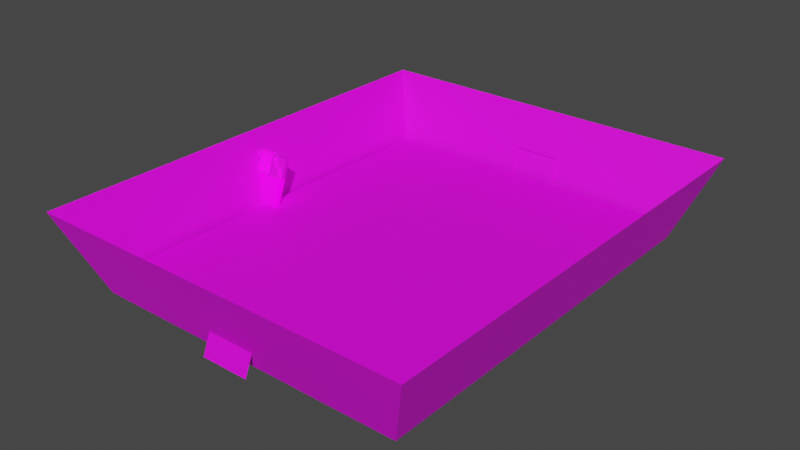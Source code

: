 # Source: Room_0.blend  (saved by Blender 3.4.6; exported with 4.5.12 LTS)
import bpy
from mathutils import Matrix  # noqa: F401  (used for matrix-valued properties, if any)

bpy.ops.wm.read_factory_settings(use_empty=True)
scene = bpy.context.scene
scene.name = 'Scene'

# ---- collections
col_collection = bpy.data.collections.new('Collection'); scene.collection.children.link(col_collection)

# ---- images (referenced by path relative to the original .blend; pixels are not part of the script)
import os
ASSET_DIR = os.environ.get("B2B_ASSET_DIR", "")  # directory of the original .blend (textures are referenced by path, not embedded)
HERE = os.path.dirname(os.path.abspath(__file__))  # packed textures are extracted next to this script under _unpacked/

def load_image(name, relpath, width, height, colorspace="sRGB"):
    """Load a texture the original file referenced (path relative to the .blend, or extracted next to this script)."""
    p = next((c for c in (os.path.join(HERE, relpath), os.path.join(ASSET_DIR, relpath)) if relpath and os.path.exists(c)), "")
    if p:
        img = bpy.data.images.load(p, check_existing=True)
        img.name = name
    else:  # same state as the original file: an image datablock whose file is absent (Cycles renders it pink)
        img = bpy.data.images.new(name, width, height)
        img.source = "FILE"
        img.filepath = "//" + (relpath or name)
    img.colorspace_settings.name = colorspace
    return img
img_room_texture_0_png = load_image('Room_Texture_0.png', 'Room_Texture_0.png', 1024, 1024, 'sRGB')
img_door_0_png = load_image('Door_0.png', 'Door_0.png', 1024, 1024, 'sRGB')
img_door_1_png = load_image('Door_1.png', 'Door_1.png', 1024, 1024, 'sRGB')
img_door_2_png = load_image('Door_2.png', 'Door_2.png', 1024, 1024, 'sRGB')
img_door_2_emission_png = load_image('Door_2_Emission.png', 'Door_2_Emission.png', 1024, 1024, 'sRGB')

# ---- materials (node trees are filled in below, after node groups)
mat_material = bpy.data.materials.new('Material')
mat_material.use_transparent_shadow = False
mat_material_003 = bpy.data.materials.new('Material.003')
mat_material_003.use_transparent_shadow = False
mat_material_002 = bpy.data.materials.new('Material.002')
mat_material_002.use_transparent_shadow = False
mat_door_2 = bpy.data.materials.new('Door_2')
mat_door_2.use_transparent_shadow = False

# ---- material node trees
mat_material.use_nodes = True; mat_material.node_tree.nodes.clear()
_N = mat_material.node_tree.nodes; _L = mat_material.node_tree.links
n0 = _N.new('ShaderNodeBsdfPrincipled'); n0.name = 'Principled BSDF'; n0.location = (10, 300)
n0.distribution = 'GGX'
n0.subsurface_method = 'RANDOM_WALK_SKIN'
n0.inputs[3].default_value = 1.45
n0.inputs[27].default_value = (0.0, 0.0, 0.0, 1.0)
n0.inputs[28].default_value = 1.0
n1 = _N.new('ShaderNodeOutputMaterial'); n1.name = 'Material Output'; n1.location = (300, 300)
n2 = _N.new('ShaderNodeTexImage'); n2.name = 'Image Texture'; n2.location = (-342, 172)
n2.image = img_room_texture_0_png
_L.new(n0.outputs[0], n1.inputs[0])
_L.new(n2.outputs[0], n0.inputs[0])
n1.is_active_output = True
mat_material_003.use_nodes = True; mat_material_003.node_tree.nodes.clear()
_N = mat_material_003.node_tree.nodes; _L = mat_material_003.node_tree.links
n0 = _N.new('ShaderNodeBsdfPrincipled'); n0.name = 'Principled BSDF'; n0.location = (10, 300)
n0.distribution = 'GGX'
n0.subsurface_method = 'RANDOM_WALK_SKIN'
n0.inputs[3].default_value = 1.45
n0.inputs[27].default_value = (0.0, 0.0, 0.0, 1.0)
n0.inputs[28].default_value = 1.0
n1 = _N.new('ShaderNodeOutputMaterial'); n1.name = 'Material Output'; n1.location = (300, 300)
n2 = _N.new('ShaderNodeTexImage'); n2.name = 'Image Texture'; n2.location = (-368, 69)
n2.image = img_door_0_png
_L.new(n0.outputs[0], n1.inputs[0])
_L.new(n2.outputs[0], n0.inputs[0])
n1.is_active_output = True
mat_material_002.use_nodes = True; mat_material_002.node_tree.nodes.clear()
_N = mat_material_002.node_tree.nodes; _L = mat_material_002.node_tree.links
n0 = _N.new('ShaderNodeBsdfPrincipled'); n0.name = 'Principled BSDF'; n0.location = (10, 300)
n0.distribution = 'GGX'
n0.subsurface_method = 'RANDOM_WALK_SKIN'
n0.inputs[3].default_value = 1.45
n0.inputs[27].default_value = (0.0, 0.0, 0.0, 1.0)
n0.inputs[28].default_value = 1.0
n1 = _N.new('ShaderNodeOutputMaterial'); n1.name = 'Material Output'; n1.location = (300, 300)
n2 = _N.new('ShaderNodeTexImage'); n2.name = 'Image Texture'; n2.location = (-413, 118)
n2.image = img_door_1_png
n2.interpolation = 'Closest'
_L.new(n0.outputs[0], n1.inputs[0])
_L.new(n2.outputs[0], n0.inputs[0])
n1.is_active_output = True
mat_door_2.use_nodes = True; mat_door_2.node_tree.nodes.clear()
_N = mat_door_2.node_tree.nodes; _L = mat_door_2.node_tree.links
n0 = _N.new('ShaderNodeBsdfPrincipled'); n0.name = 'Principled BSDF'; n0.location = (10, 300)
n0.distribution = 'GGX'
n0.subsurface_method = 'RANDOM_WALK_SKIN'
n0.inputs[3].default_value = 1.45
n0.inputs[28].default_value = 1.0
n1 = _N.new('ShaderNodeOutputMaterial'); n1.name = 'Material Output'; n1.location = (300, 300)
n2 = _N.new('ShaderNodeTexImage'); n2.name = 'Image Texture'; n2.location = (-399, 229)
n2.image = img_door_2_png
n2.interpolation = 'Closest'
n3 = _N.new('ShaderNodeTexImage'); n3.name = 'Image Texture.001'; n3.location = (-463, -124)
n3.image = img_door_2_emission_png
n3.interpolation = 'Closest'
_L.new(n0.outputs[0], n1.inputs[0])
_L.new(n2.outputs[0], n0.inputs[0])
_L.new(n3.outputs[0], n0.inputs[27])
n1.is_active_output = True

# ---- world
world_world = bpy.data.worlds.new('World'); scene.world = world_world
world_world.use_nodes = True; world_world.node_tree.nodes.clear()
_N = world_world.node_tree.nodes; _L = world_world.node_tree.links
n0 = _N.new('ShaderNodeOutputWorld'); n0.name = 'World Output'; n0.location = (300, 300)
n1 = _N.new('ShaderNodeBackground'); n1.name = 'Background'; n1.location = (10, 300)
n1.inputs[0].default_value = (0.05088, 0.05088, 0.05088, 1.0)
_L.new(n1.outputs[0], n0.inputs[0])
n0.is_active_output = True
world_world.color = (0.05088, 0.05088, 0.05088)
world_world.use_sun_shadow = False
world_world.sun_shadow_jitter_overblur = 0.0

# ---- meshes
me_plane_004 = bpy.data.meshes.new('Plane.004')
me_plane_004.from_pydata([(-10.0, -12.5, 0.0), (10.0, -12.5, 0.0), (-10.0, 12.5, 0.0), (10.0, 12.5, 0.0), (-12.0, -14.5, 5.0), (12.0, -14.5, 5.0), (-12.0, 14.5, 5.0), (12.0, 14.5, 5.0), (-11.0, -13.5, 2.5), (-11.0, 13.5, 2.5), (11.0, 13.5, 2.5), (11.0, -13.5, 2.5), (1.5, -12.5, 0.0), (1.5, 12.5, 0.0), (1.5, -14.5, 5.0), (1.5, 14.5, 5.0), (1.5, -13.5, 2.5), (1.5, 13.5, 2.5), (-1.5, 12.5, 0.0), (-1.5, -14.5, 5.0), (-1.5, 13.5, 2.5), (-1.5, -12.5, 0.0), (-1.5, 14.5, 5.0), (-1.5, -13.5, 2.5), (-10.0, 1.5, 0.0), (10.0, 1.5, 0.0), (-12.0, 1.5, 5.0), (12.0, 1.5, 5.0), (11.0, 1.5, 2.5), (-11.0, 1.5, 2.5), (-10.0, -1.5, 0.0), (12.0, -1.5, 5.0), (-11.0, -1.5, 2.5), (10.0, -1.5, 0.0), (-12.0, -1.5, 5.0), (11.0, -1.5, 2.5)], [], [(25, 3, 13), (19, 23, 8, 4), (29, 24, 2, 9), (17, 13, 3, 10), (35, 33, 1, 11), (23, 21, 0, 8), (31, 35, 11, 5), (15, 17, 10, 7), (26, 29, 9, 6), (22, 20, 17, 15), (11, 1, 12, 16), (5, 11, 16, 14), (24, 25, 13, 18), (24, 18, 2), (9, 2, 18, 20), (6, 9, 20, 22), (14, 16, 23, 19), (30, 33, 25, 24), (34, 32, 29, 26), (7, 10, 28, 27), (10, 3, 25, 28), (12, 1, 33), (8, 0, 30, 32), (4, 8, 32, 34), (21, 12, 33, 30), (0, 21, 30), (27, 28, 35, 31), (25, 33, 35, 28), (13, 17, 20, 18), (24, 29, 32, 30), (12, 21, 23, 16)])
_uv = me_plane_004.uv_layers.new(name='UVMap')
_uv.uv.foreach_set('vector', [0.3986, 0.3344, 0.7124, 0.3344, 0.7124, 0.6168, 0.8573, 0.7111, 0.9169, 0.7111, 0.9169, 1.0, 0.8573, 1.0, 0.3941, 0.07872, 0.3941, 0.0, 0.7135, 0.0, 0.7135, 0.07872, 0.8004, 0.7085, 0.8567, 0.7085, 0.8567, 1.0, 0.8004, 1.0, 0.3924, 0.2401, 0.3924, 0.1672, 0.7135, 0.1672, 0.7135, 0.2401, 0.9169, 0.7111, 1.0, 0.7111, 1.0, 1.0, 0.9169, 1.0, 0.3924, 0.3331, 0.3924, 0.2401, 0.7135, 0.2401, 0.7135, 0.3331, 0.714, 0.7085, 0.8004, 0.7085, 0.8004, 1.0, 0.714, 1.0, 0.3941, 0.1666, 0.3941, 0.07872, 0.7135, 0.07872, 0.7135, 0.1666, 0.714, 0.6252, 0.8004, 0.6252, 0.8004, 0.7085, 0.714, 0.7085, 0.9169, 0.3338, 1.0, 0.3338, 1.0, 0.6285, 0.9169, 0.6285, 0.8573, 0.3338, 0.9169, 0.3338, 0.9169, 0.6285, 0.8573, 0.6285, 0.3986, 1.0, 0.3986, 0.3344, 0.7124, 0.6168, 0.7124, 0.7176, 0.3986, 1.0, 0.7124, 0.7176, 0.7124, 1.0, 0.8004, 0.3338, 0.8567, 0.3338, 0.8567, 0.6252, 0.8004, 0.6252, 0.714, 0.3338, 0.8004, 0.3338, 0.8004, 0.6252, 0.714, 0.6252, 0.8573, 0.6285, 0.9169, 0.6285, 0.9169, 0.7111, 0.8573, 0.7111, 0.3144, 1.0, 0.3144, 0.3344, 0.3986, 0.3344, 0.3986, 1.0, 0.32, 0.1666, 0.32, 0.07872, 0.3941, 0.07872, 0.3941, 0.1666, 0.0, 0.3331, 0.0, 0.2401, 0.3194, 0.2401, 0.3194, 0.3331, 0.0, 0.2401, 0.0, 0.1672, 0.3194, 0.1672, 0.3194, 0.2401, 0.0, 0.6168, 0.0, 0.3344, 0.3144, 0.3344, 0.0, 0.07872, 0.0, 0.0, 0.32, 0.0, 0.32, 0.07872, 0.0, 0.1666, 0.0, 0.07872, 0.32, 0.07872, 0.32, 0.1666, 0.0, 0.7176, 0.0, 0.6168, 0.3144, 0.3344, 0.3144, 1.0, 0.0, 1.0, 0.0, 0.7176, 0.3144, 1.0, 0.3194, 0.3331, 0.3194, 0.2401, 0.3924, 0.2401, 0.3924, 0.3331, 0.3194, 0.1672, 0.3924, 0.1672, 0.3924, 0.2401, 0.3194, 0.2401, 0.8567, 0.7085, 0.8004, 0.7085, 0.8004, 0.6252, 0.8567, 0.6252, 0.32, 0.0006506, 0.32, 0.07938, 0.3941, 0.07938, 0.3941, 0.0, 1.0, 0.6285, 1.0, 0.7111, 0.9169, 0.7111, 0.9169, 0.6285])
me_plane_004.materials.append(mat_material)
me_plane_004.update()
me_plane_005 = bpy.data.meshes.new('Plane.005')
me_plane_005.from_pydata([(1.5, -0.4996, -1.249), (1.5, 0.5004, 1.251), (-1.5, -0.4996, -1.249), (-1.5, 0.5004, 1.251), (-1.625, -0.4299, -1.411), (-1.625, -0.662, -1.319), (-1.625, -0.3371, -1.179), (-1.625, -0.5692, -1.086), (-1.375, -0.4299, -1.411), (-1.375, -0.662, -1.319), (-1.375, -0.3371, -1.179), (-1.375, -0.5692, -1.086), (1.375, -0.4299, -1.411), (1.375, -0.662, -1.319), (1.375, -0.3371, -1.179), (1.375, -0.5692, -1.086), (1.625, -0.4299, -1.411), (1.625, -0.662, -1.319), (1.625, -0.3371, -1.179), (1.625, -0.5692, -1.086), (-1.625, 0.337, 1.179), (-1.625, 0.5691, 1.086), (-1.375, 0.5691, 1.086), (-1.375, 0.337, 1.179), (1.375, 0.337, 1.179), (1.375, 0.5691, 1.086), (1.625, 0.5691, 1.086), (1.625, 0.337, 1.179), (-1.625, 0.4298, 1.411), (-1.625, 0.6619, 1.318), (-1.375, 0.6619, 1.318), (-1.375, 0.4298, 1.411), (1.375, 0.4298, 1.411), (1.375, 0.6619, 1.318), (1.625, 0.6619, 1.318), (1.625, 0.4298, 1.411)], [], [(3, 2, 0, 1), (4, 5, 7, 6), (18, 14, 25, 26), (10, 11, 9, 8), (8, 9, 5, 4), (6, 10, 8, 4), (11, 7, 5, 9), (12, 13, 15, 14), (19, 18, 26, 27), (18, 19, 17, 16), (16, 17, 13, 12), (14, 18, 16, 12), (19, 15, 13, 17), (27, 26, 34, 35), (21, 20, 28, 29), (7, 11, 23, 20), (6, 7, 20, 21), (15, 19, 27, 24), (11, 10, 22, 23), (14, 15, 24, 25), (10, 6, 21, 22), (29, 28, 31, 30), (33, 32, 35, 34), (26, 25, 33, 34), (25, 24, 23, 22), (22, 21, 29, 30), (24, 27, 35, 32), (32, 33, 30, 31), (20, 23, 31, 28), (24, 32, 31, 23), (25, 22, 30, 33)])
_uv = me_plane_005.uv_layers.new(name='UVMap')
_uv.uv.foreach_set('vector', [0.25, 0.2357, 0.25, 0.2357, 0.25, 0.2357, 0.25, 0.2357, 0.75, 0.7357, 0.75, 0.7357, 0.75, 0.7357, 0.75, 0.7357, 0.75, 0.7357, 0.75, 0.7357, 0.75, 0.7357, 0.75, 0.7357, 0.75, 0.7357, 0.75, 0.7357, 0.75, 0.7357, 0.75, 0.7357, 0.75, 0.7357, 0.75, 0.7357, 0.75, 0.7357, 0.75, 0.7357, 0.75, 0.7357, 0.75, 0.7357, 0.75, 0.7357, 0.75, 0.7357, 0.75, 0.7357, 0.75, 0.7357, 0.75, 0.7357, 0.75, 0.7357, 0.75, 0.7357, 0.75, 0.7357, 0.75, 0.7357, 0.75, 0.7357, 0.75, 0.7357, 0.75, 0.7357, 0.75, 0.7357, 0.75, 0.7357, 0.75, 0.7357, 0.75, 0.7357, 0.75, 0.7357, 0.75, 0.7357, 0.75, 0.7357, 0.75, 0.7357, 0.75, 0.7357, 0.75, 0.7357, 0.75, 0.7357, 0.75, 0.7357, 0.75, 0.7357, 0.75, 0.7357, 0.75, 0.7357, 0.75, 0.7357, 0.75, 0.7357, 0.75, 0.7357, 0.75, 0.7357, 0.75, 0.7357, 0.75, 0.7357, 0.75, 0.7357, 0.75, 0.7357, 0.75, 0.7357, 0.75, 0.7357, 0.75, 0.7357, 0.75, 0.7357, 0.75, 0.7357, 0.75, 0.7357, 0.75, 0.7357, 0.75, 0.7357, 0.75, 0.7357, 0.75, 0.7357, 0.75, 0.7357, 0.75, 0.7357, 0.75, 0.7357, 0.75, 0.7357, 0.75, 0.7357, 0.75, 0.7357, 0.75, 0.7357, 0.75, 0.7357, 0.75, 0.7357, 0.75, 0.7357, 0.75, 0.7357, 0.75, 0.7357, 0.75, 0.7357, 0.75, 0.7357, 0.75, 0.7357, 0.75, 0.7357, 0.75, 0.7357, 0.75, 0.7357, 0.75, 0.7357, 0.75, 0.7357, 0.75, 0.7357, 0.75, 0.7357, 0.75, 0.7357, 0.75, 0.7357, 0.75, 0.7357, 0.75, 0.7357, 0.75, 0.7357, 0.75, 0.7357, 0.75, 0.7357, 0.75, 0.7357, 0.75, 0.7357, 0.75, 0.7357, 0.75, 0.7357, 0.75, 0.7357, 0.75, 0.7357, 0.75, 0.7357, 0.75, 0.7357, 0.75, 0.7357, 0.75, 0.7357, 0.75, 0.7357, 0.75, 0.7357, 0.75, 0.7357, 0.75, 0.7357, 0.75, 0.7357, 0.75, 0.7357, 0.75, 0.7357, 0.75, 0.7357, 0.75, 0.7357, 0.75, 0.7357, 0.75, 0.7357, 0.75, 0.7357, 0.75, 0.7357, 0.75, 0.7357, 0.75, 0.7357, 0.75, 0.7357, 0.75, 0.7357, 0.75, 0.7357])
me_plane_005.materials.append(mat_material_003)
me_plane_005.update()
me_plane_007 = bpy.data.meshes.new('Plane.007')
me_plane_007.from_pydata([(-0.4627, -1.5, -1.2), (0.5373, -1.5, 1.3), (-0.4627, 1.5, -1.2), (0.5373, 1.5, 1.3), (-0.3931, 1.625, -1.363), (-0.6252, 1.625, -1.27), (-0.3003, 1.625, -1.131), (-0.5324, 1.625, -1.038), (-0.3931, 1.375, -1.363), (-0.6252, 1.375, -1.27), (-0.3003, 1.375, -1.131), (-0.5324, 1.375, -1.038), (-0.3931, -1.375, -1.363), (-0.6252, -1.375, -1.27), (-0.3003, -1.375, -1.131), (-0.5324, -1.375, -1.038), (-0.3931, -1.625, -1.363), (-0.6252, -1.625, -1.27), (-0.3003, -1.625, -1.131), (-0.5324, -1.625, -1.038), (0.3738, 1.625, 1.228), (0.6059, 1.625, 1.135), (0.6059, 1.375, 1.135), (0.3738, 1.375, 1.228), (0.3738, -1.375, 1.228), (0.6059, -1.375, 1.135), (0.6059, -1.625, 1.135), (0.3738, -1.625, 1.228), (0.4666, 1.625, 1.46), (0.6988, 1.625, 1.367), (0.6988, 1.375, 1.367), (0.4666, 1.375, 1.46), (0.4666, -1.375, 1.46), (0.6988, -1.375, 1.367), (0.6988, -1.625, 1.367), (0.4666, -1.625, 1.46), (0.5038, 1.625, 1.553), (0.7359, 1.625, 1.46), (0.7359, 1.375, 1.46), (0.5038, 1.5, 1.553), (0.5038, -1.5, 1.553), (0.7359, -1.375, 1.46), (0.7359, -1.625, 1.46), (0.5038, -1.625, 1.553), (-0.5626, 1.625, -1.295), (-0.4698, 1.625, -1.063), (-0.4698, 1.375, -1.063), (-0.5626, 1.375, -1.295), (-0.5626, -1.375, -1.295), (-0.4698, -1.375, -1.063), (-0.4698, -1.625, -1.063), (-0.5626, -1.625, -1.295), (0.4364, 1.625, 1.203), (0.4364, 1.375, 1.203), (0.4364, -1.375, 1.203), (0.4364, -1.625, 1.203), (0.5292, 1.625, 1.435), (0.5292, -1.625, 1.435), (0.5664, 1.625, 1.528), (0.5664, 1.5, 1.528), (0.5664, -1.5, 1.528), (0.5664, -1.625, 1.528), (0.9378, 1.625, 2.456), (1.107, 1.625, 2.388), (1.107, 1.375, 2.388), (0.9186, 1.625, 2.603), (0.9186, 1.5, 2.603), (0.9812, 1.5, 2.578), (0.9812, -1.5, 2.578), (1.107, -1.375, 2.388), (1.107, -1.625, 2.388), (0.9186, -1.5, 2.603), (0.9186, -1.625, 2.603), (0.9378, -1.625, 2.456), (1.031, 1.625, 2.688), (1.2, 1.625, 2.62), (1.2, 1.375, 2.62), (0.968, 1.625, 2.713), (0.968, 1.375, 2.713), (1.031, 1.375, 2.688), (1.031, -1.375, 2.688), (1.2, -1.375, 2.62), (1.2, -1.625, 2.62), (0.968, -1.375, 2.713), (0.968, -1.625, 2.713), (1.031, -1.625, 2.688), (0.6988, -0.7087, 1.367), (0.3738, -0.7087, 1.228), (0.7359, -0.7087, 1.46), (0.5664, -0.5837, 1.528), (0.4364, -0.7087, 1.203), (1.107, -0.7087, 2.388), (0.9812, -0.5837, 2.578), (1.2, -0.7087, 2.62), (1.031, -0.7087, 2.688), (0.968, -0.7087, 2.713), (0.9186, -0.5837, 2.603), (0.5038, -0.5837, 1.553), (0.6059, -0.7087, 1.135), (0.4666, -0.7087, 1.46), (0.4666, 0.7087, 1.46), (0.6059, 0.7087, 1.135), (0.5038, 0.5837, 1.553), (0.9186, 0.5837, 2.603), (0.968, 0.7087, 2.713), (1.031, 0.7087, 2.688), (1.2, 0.7087, 2.62), (0.9812, 0.5837, 2.578), (1.107, 0.7087, 2.388), (0.4364, 0.7087, 1.203), (0.5664, 0.5837, 1.528), (0.7359, 0.7087, 1.46), (0.3738, 0.7087, 1.228), (0.6988, 0.7087, 1.367), (0.9186, 0.4583, 2.603), (0.9186, -0.4583, 2.603), (0.968, 0.4583, 2.713), (0.968, -0.4583, 2.713), (1.031, 0.4583, 2.688), (1.031, -0.4583, 2.688), (1.2, 0.4583, 2.62), (1.2, -0.4583, 2.62), (0.9378, 0.4583, 2.456), (0.9378, -0.4583, 2.456), (1.107, 0.4583, 2.388), (1.107, -0.4583, 2.388), (0.4364, 0.4583, 1.203), (0.4364, -0.4583, 1.203), (0.5664, 0.4583, 1.528), (0.5664, -0.4583, 1.528), (0.7359, 0.4583, 1.46), (0.7359, -0.4583, 1.46), (0.5038, -0.4583, 1.553), (0.5038, 0.4583, 1.553), (0.3738, 0.4583, 1.228), (0.3738, -0.4583, 1.228), (0.6059, -0.4583, 1.135), (0.6059, 0.4583, 1.135), (0.6988, 0.4583, 1.367), (0.6988, -0.4583, 1.367), (0.4666, -0.4583, 1.46), (0.4666, 0.4583, 1.46), (0.8629, -1.106, 2.384), (0.7908, -1.106, 2.199), (0.7205, -1.287, 2.02), (0.6531, -1.106, 1.847), (0.6134, -1.106, 1.746), (0.6134, -1.024, 1.746), (0.6531, -1.024, 1.847), (0.6786, -0.8362, 1.912), (0.7227, -0.8362, 2.025), (0.6859, -1.024, 1.931), (0.7646, -1.024, 2.132), (0.8283, -0.8372, 2.295), (0.895, -1.024, 2.466), (0.9081, -1.024, 2.499), (0.9081, -1.106, 2.499), (0.895, -1.106, 2.466), (0.8735, -1.255, 2.411), (0.8341, -1.255, 2.31), (0.8629, -1.024, 2.384), (0.8006, -1.024, 2.224), (0.833, -0.9352, 2.307), (0.7176, -1.191, 2.012), (0.7518, -1.106, 2.1), (0.6862, -1.106, 1.932), (0.8115, 0.8697, 2.328), (0.7773, 0.8697, 2.241), (0.7904, 0.9427, 2.274), (0.688, 1.045, 2.013), (0.6946, 0.8597, 2.029), (0.6633, 0.8597, 1.949), (0.6564, 1.075, 1.932), (0.5871, 1.144, 1.755), (0.5871, 1.191, 1.755), (0.6633, 1.114, 1.949), (0.735, 1.222, 2.133), (0.8221, 0.9567, 2.355), (0.8822, 0.8977, 2.509), (0.8822, 0.8517, 2.509), (0.8185, 0.9147, 2.346), (0.7369, 1.131, 2.137), (0.6961, 1.082, 2.033), (0.793, 0.9857, 2.281), (0.9978, 0.8697, 2.255), (0.8115, 0.8697, 2.328), (0.9636, 0.8697, 2.168), (0.7773, 0.8697, 2.241), (0.9767, 0.9427, 2.201), (0.7904, 0.9427, 2.274), (0.8743, 1.045, 1.94), (0.688, 1.045, 2.013), (0.8809, 0.8597, 1.956), (0.6946, 0.8597, 2.029), (0.8495, 0.8597, 1.876), (0.6633, 0.8597, 1.949), (0.8426, 1.075, 1.859), (0.6564, 1.075, 1.932), (0.7734, 1.144, 1.682), (0.5871, 1.144, 1.755), (0.7734, 1.191, 1.682), (0.5871, 1.191, 1.755), (0.8495, 1.114, 1.876), (0.6633, 1.114, 1.949), (0.9213, 1.222, 2.06), (0.735, 1.222, 2.133), (1.008, 0.9567, 2.282), (0.8221, 0.9567, 2.355), (1.068, 0.8977, 2.436), (0.8822, 0.8977, 2.509), (1.068, 0.8517, 2.436), (0.8822, 0.8517, 2.509), (1.005, 0.9147, 2.273), (0.8185, 0.9147, 2.346), (0.9231, 1.131, 2.065), (0.7369, 1.131, 2.137), (0.8823, 1.082, 1.96), (0.6961, 1.082, 2.033), (0.9792, 0.9857, 2.208), (0.793, 0.9857, 2.281), (1.049, -1.106, 2.311), (0.8629, -1.106, 2.384), (0.977, -1.106, 2.126), (0.7908, -1.106, 2.199), (0.9067, -1.287, 1.947), (0.7205, -1.287, 2.02), (0.8393, -1.106, 1.774), (0.6531, -1.106, 1.847), (0.7996, -1.106, 1.673), (0.6134, -1.106, 1.746), (0.7996, -1.024, 1.673), (0.6134, -1.024, 1.746), (0.8393, -1.024, 1.774), (0.6531, -1.024, 1.847), (0.8648, -0.8362, 1.84), (0.6786, -0.8362, 1.912), (0.9089, -0.8362, 1.952), (0.7227, -0.8362, 2.025), (0.8721, -1.024, 1.858), (0.6859, -1.024, 1.931), (0.9508, -1.024, 2.059), (0.7646, -1.024, 2.132), (1.015, -0.8372, 2.222), (0.8283, -0.8372, 2.295), (1.081, -1.024, 2.393), (0.895, -1.024, 2.466), (1.094, -1.024, 2.426), (0.9081, -1.024, 2.499), (1.094, -1.106, 2.426), (0.9081, -1.106, 2.499), (1.081, -1.106, 2.393), (0.895, -1.106, 2.466), (1.06, -1.255, 2.338), (0.8735, -1.255, 2.411), (1.02, -1.255, 2.237), (0.8341, -1.255, 2.31), (1.049, -1.024, 2.311), (0.8629, -1.024, 2.384), (0.9869, -1.024, 2.152), (0.8006, -1.024, 2.224), (1.019, -0.9352, 2.234), (0.833, -0.9352, 2.307), (0.9038, -1.191, 1.939), (0.7176, -1.191, 2.012), (0.9381, -1.106, 2.027), (0.7518, -1.106, 2.1), (0.8725, -1.106, 1.859), (0.6862, -1.106, 1.932)], [], [(3, 2, 0, 1), (44, 5, 7, 45), (18, 14, 25, 26), (46, 11, 9, 47), (47, 9, 5, 44), (6, 10, 8, 4), (11, 7, 5, 9), (48, 13, 15, 49), (50, 18, 26, 55), (50, 19, 17, 51), (51, 17, 13, 48), (14, 18, 16, 12), (19, 15, 13, 17), (55, 26, 34, 57), (52, 20, 28, 56), (7, 11, 23, 20), (45, 7, 20, 52), (15, 19, 27, 24), (46, 10, 22, 53), (49, 15, 24, 54), (10, 6, 21, 22), (32, 35, 43, 40), (113, 30, 38, 111), (26, 25, 33, 34), (109, 112, 23, 53), (22, 21, 29, 30), (24, 27, 35, 32), (30, 29, 37, 38), (20, 23, 31, 28), (112, 100, 31, 23), (101, 22, 30, 113), (61, 42, 70, 73), (37, 58, 62, 63), (58, 36, 65, 62), (28, 31, 39, 36), (56, 28, 36, 58), (57, 34, 42, 61), (99, 32, 40, 97), (34, 33, 41, 42), (35, 57, 61, 43), (29, 56, 58, 37), (102, 110, 59, 39), (40, 43, 72, 71), (43, 61, 73, 72), (101, 109, 53, 22), (14, 49, 54, 25), (11, 46, 53, 23), (6, 45, 52, 21), (21, 52, 56, 29), (27, 55, 57, 35), (16, 51, 48, 12), (18, 50, 51, 16), (19, 50, 55, 27), (12, 48, 49, 14), (8, 47, 44, 4), (10, 46, 47, 8), (4, 44, 45, 6), (71, 72, 84, 83), (62, 65, 77, 74), (65, 66, 78, 77), (72, 73, 85, 84), (70, 69, 81, 82), (39, 59, 67, 66), (38, 37, 63, 64), (60, 40, 71, 68), (42, 41, 69, 70), (89, 60, 68, 92), (36, 39, 66, 65), (74, 77, 78, 79), (80, 83, 84, 85), (105, 106, 76, 79), (81, 80, 85, 82), (75, 74, 79, 76), (95, 83, 80, 94), (103, 104, 78, 66), (63, 62, 74, 75), (73, 70, 82, 85), (107, 103, 66, 67), (64, 63, 75, 76), (108, 64, 76, 106), (140, 99, 97, 132), (96, 97, 89, 92), (117, 95, 94, 119), (33, 86, 88, 41), (54, 24, 87, 90), (24, 32, 99, 87), (25, 98, 86, 33), (40, 60, 89, 97), (25, 54, 90, 98), (80, 81, 93, 94), (71, 83, 95, 96), (68, 71, 96, 92), (69, 91, 93, 81), (138, 113, 111, 130), (126, 134, 112, 109), (134, 141, 100, 112), (137, 101, 113, 138), (123, 129, 132, 115), (137, 126, 109, 101), (118, 120, 106, 105), (114, 116, 104, 103), (96, 115, 132, 97), (124, 108, 106, 120), (31, 100, 102, 39), (59, 110, 107, 67), (78, 104, 105, 79), (139, 138, 130, 131), (86, 139, 131, 88), (127, 135, 134, 126), (90, 87, 135, 127), (135, 140, 141, 134), (87, 99, 140, 135), (136, 137, 138, 139), (98, 136, 139, 86), (141, 140, 132, 133), (100, 141, 133, 102), (132, 129, 128, 133), (102, 103, 107, 110), (136, 127, 126, 137), (98, 90, 127, 136), (114, 133, 128, 122), (94, 93, 121, 119), (104, 116, 118, 105), (88, 131, 125, 91), (96, 95, 117, 115), (130, 111, 108, 124), (102, 133, 114, 103), (131, 130, 128, 129), (91, 125, 121, 93), (125, 131, 129, 123), (117, 119, 123, 115), (119, 121, 125, 123), (130, 124, 122, 128), (114, 122, 118, 116), (122, 124, 120, 118), (154, 156, 155), (154, 157, 156), (153, 157, 154), (153, 160, 157), (160, 158, 157), (160, 142, 158), (142, 159, 158), (153, 162, 160), (161, 142, 160), (161, 143, 142), (153, 161, 162), (152, 161, 153), (152, 143, 161), (152, 164, 143), (164, 144, 143), (151, 164, 152), (151, 165, 164), (163, 144, 164), (149, 151, 150), (163, 145, 144), (165, 145, 163), (151, 145, 165), (149, 145, 151), (148, 145, 149), (147, 145, 148), (147, 146, 145), (177, 179, 178), (177, 180, 179), (176, 180, 177), (176, 183, 180), (183, 166, 180), (183, 168, 166), (168, 167, 166), (176, 181, 183), (182, 168, 183), (182, 169, 168), (176, 182, 181), (175, 182, 176), (175, 169, 182), (169, 171, 170), (175, 171, 169), (174, 172, 175), (172, 171, 175), (174, 173, 172), (185, 187, 186, 184), (187, 189, 188, 186), (189, 191, 190, 188), (191, 193, 192, 190), (193, 195, 194, 192), (195, 197, 196, 194), (197, 199, 198, 196), (199, 201, 200, 198), (201, 203, 202, 200), (203, 205, 204, 202), (205, 207, 206, 204), (207, 209, 208, 206), (209, 211, 210, 208), (211, 213, 212, 210), (213, 185, 184, 212), (215, 217, 216, 214), (217, 219, 218, 216), (219, 215, 214, 218), (221, 223, 222, 220), (223, 225, 224, 222), (225, 227, 226, 224), (227, 229, 228, 226), (229, 231, 230, 228), (231, 233, 232, 230), (233, 235, 234, 232), (235, 237, 236, 234), (237, 239, 238, 236), (239, 241, 240, 238), (241, 243, 242, 240), (243, 245, 244, 242), (245, 247, 246, 244), (247, 249, 248, 246), (249, 251, 250, 248), (251, 253, 252, 250), (253, 255, 254, 252), (255, 221, 220, 254), (257, 259, 258, 256), (259, 261, 260, 258), (261, 257, 256, 260), (263, 265, 264, 262), (265, 267, 266, 264), (267, 263, 262, 266)])
me_plane_007.polygons.foreach_set('use_smooth', [0, 0, 0, 0, 0, 0, 0, 0, 0, 0, 0, 0, 0, 0, 0, 0, 0, 0, 0, 0, 0, 0, 0, 0, 0, 0, 0, 0, 0, 0, 0, 0, 0, 0, 0, 0, 0, 0, 0, 0, 0, 0, 0, 0, 0, 0, 0, 0, 0, 0, 0, 0, 0, 0, 0, 0, 0, 0, 0, 0, 0, 0, 0, 0, 0, 0, 0, 0, 0, 0, 0, 0, 0, 0, 0, 0, 0, 0, 0, 0, 0, 0, 0, 0, 0, 0, 0, 0, 0, 0, 0, 0, 0, 0, 0, 0, 0, 0, 0, 0, 0, 0, 0, 0, 0, 0, 0, 0, 0, 0, 0, 0, 0, 0, 0, 0, 0, 0, 0, 0, 0, 0, 0, 0, 0, 0, 0, 0, 0, 0, 0, 0, 0, 0, 0, 0, 0, 0, 0, 0, 0, 0, 0, 0, 0, 0, 0, 0, 0, 0, 0, 0, 0, 0, 0, 0, 0, 0, 0, 0, 0, 0, 0, 0, 0, 0, 0, 0, 0, 0, 0, 0, 0, 0, 0, 0, 0, 0, 0, 1, 1, 1, 1, 1, 1, 1, 1, 1, 1, 1, 1, 1, 1, 1, 1, 1, 1, 1, 1, 1, 1, 1, 1, 1, 1, 1, 1, 1, 1, 1, 1, 1, 1, 1, 1, 1, 1, 1, 1, 1, 1])
_uv = me_plane_007.uv_layers.new(name='UVMap')
_uv.uv.foreach_set('vector', [0.125, 0.625, 0.125, 0.625, 0.125, 0.625, 0.125, 0.625, 0.375, 0.375, 0.375, 0.375, 0.375, 0.375, 0.375, 0.375, 0.375, 0.375, 0.375, 0.375, 0.375, 0.375, 0.375, 0.375, 0.375, 0.375, 0.375, 0.375, 0.375, 0.375, 0.375, 0.375, 0.375, 0.375, 0.375, 0.375, 0.375, 0.375, 0.375, 0.375, 0.375, 0.375, 0.375, 0.375, 0.375, 0.375, 0.375, 0.375, 0.375, 0.375, 0.375, 0.375, 0.375, 0.375, 0.375, 0.375, 0.375, 0.375, 0.375, 0.375, 0.375, 0.375, 0.375, 0.375, 0.375, 0.375, 0.375, 0.375, 0.375, 0.375, 0.375, 0.375, 0.375, 0.375, 0.375, 0.375, 0.375, 0.375, 0.375, 0.375, 0.375, 0.375, 0.375, 0.375, 0.375, 0.375, 0.375, 0.375, 0.375, 0.375, 0.375, 0.375, 0.375, 0.375, 0.375, 0.375, 0.375, 0.375, 0.375, 0.375, 0.375, 0.375, 0.375, 0.375, 0.375, 0.375, 0.375, 0.375, 0.375, 0.375, 0.375, 0.375, 0.375, 0.375, 0.375, 0.375, 0.375, 0.375, 0.375, 0.375, 0.375, 0.375, 0.375, 0.375, 0.375, 0.375, 0.375, 0.375, 0.375, 0.375, 0.375, 0.375, 0.375, 0.375, 0.375, 0.375, 0.375, 0.375, 0.375, 0.375, 0.375, 0.375, 0.375, 0.375, 0.375, 0.375, 0.375, 0.375, 0.375, 0.375, 0.375, 0.375, 0.375, 0.375, 0.375, 0.375, 0.375, 0.375, 0.375, 0.375, 0.375, 0.375, 0.375, 0.375, 0.375, 0.375, 0.375, 0.375, 0.375, 0.375, 0.375, 0.375, 0.375, 0.375, 0.375, 0.375, 0.375, 0.375, 0.375, 0.375, 0.375, 0.375, 0.375, 0.375, 0.375, 0.375, 0.375, 0.375, 0.375, 0.375, 0.375, 0.375, 0.375, 0.375, 0.375, 0.375, 0.375, 0.375, 0.375, 0.375, 0.375, 0.375, 0.375, 0.375, 0.375, 0.375, 0.375, 0.375, 0.375, 0.375, 0.375, 0.375, 0.375, 0.375, 0.375, 0.375, 0.375, 0.375, 0.375, 0.375, 0.375, 0.375, 0.375, 0.375, 0.375, 0.375, 0.375, 0.375, 0.375, 0.375, 0.375, 0.375, 0.375, 0.375, 0.375, 0.375, 0.375, 0.375, 0.375, 0.375, 0.375, 0.375, 0.375, 0.375, 0.375, 0.375, 0.375, 0.375, 0.375, 0.375, 0.375, 0.375, 0.375, 0.375, 0.375, 0.375, 0.375, 0.375, 0.375, 0.375, 0.375, 0.375, 0.375, 0.375, 0.375, 0.375, 0.375, 0.375, 0.375, 0.375, 0.375, 0.375, 0.375, 0.375, 0.375, 0.375, 0.375, 0.375, 0.375, 0.375, 0.375, 0.375, 0.375, 0.375, 0.375, 0.375, 0.375, 0.375, 0.375, 0.375, 0.375, 0.375, 0.375, 0.375, 0.375, 0.375, 0.375, 0.375, 0.375, 0.375, 0.375, 0.375, 0.375, 0.375, 0.375, 0.375, 0.375, 0.375, 0.375, 0.375, 0.375, 0.375, 0.375, 0.375, 0.375, 0.375, 0.375, 0.375, 0.375, 0.375, 0.375, 0.375, 0.375, 0.375, 0.375, 0.375, 0.375, 0.375, 0.375, 0.375, 0.375, 0.375, 0.375, 0.375, 0.375, 0.375, 0.375, 0.375, 0.375, 0.375, 0.375, 0.375, 0.375, 0.375, 0.375, 0.375, 0.375, 0.375, 0.375, 0.375, 0.375, 0.375, 0.375, 0.375, 0.375, 0.375, 0.375, 0.375, 0.375, 0.375, 0.375, 0.375, 0.375, 0.375, 0.375, 0.375, 0.375, 0.375, 0.375, 0.375, 0.375, 0.375, 0.375, 0.375, 0.375, 0.375, 0.375, 0.375, 0.375, 0.375, 0.375, 0.375, 0.375, 0.375, 0.375, 0.375, 0.375, 0.375, 0.375, 0.375, 0.375, 0.375, 0.375, 0.375, 0.375, 0.375, 0.375, 0.375, 0.375, 0.375, 0.375, 0.375, 0.375, 0.375, 0.375, 0.375, 0.375, 0.375, 0.375, 0.375, 0.375, 0.375, 0.375, 0.375, 0.375, 0.375, 0.375, 0.375, 0.375, 0.375, 0.375, 0.375, 0.375, 0.375, 0.375, 0.375, 0.375, 0.375, 0.375, 0.375, 0.375, 0.375, 0.375, 0.375, 0.375, 0.375, 0.375, 0.375, 0.375, 0.375, 0.375, 0.375, 0.375, 0.375, 0.375, 0.375, 0.375, 0.375, 0.375, 0.375, 0.375, 0.375, 0.375, 0.375, 0.375, 0.375, 0.375, 0.375, 0.375, 0.375, 0.375, 0.375, 0.375, 0.375, 0.375, 0.375, 0.375, 0.375, 0.375, 0.375, 0.375, 0.375, 0.375, 0.375, 0.375, 0.375, 0.375, 0.375, 0.375, 0.375, 0.375, 0.375, 0.375, 0.375, 0.375, 0.375, 0.375, 0.375, 0.375, 0.375, 0.375, 0.375, 0.375, 0.375, 0.375, 0.375, 0.375, 0.375, 0.375, 0.375, 0.375, 0.375, 0.375, 0.375, 0.375, 0.375, 0.375, 0.375, 0.375, 0.375, 0.375, 0.375, 0.375, 0.375, 0.375, 0.375, 0.375, 0.375, 0.375, 0.375, 0.375, 0.375, 0.375, 0.375, 0.375, 0.375, 0.375, 0.375, 0.125, 0.375, 0.125, 0.375, 0.125, 0.375, 0.125, 0.375, 0.375, 0.375, 0.375, 0.375, 0.375, 0.375, 0.375, 0.375, 0.375, 0.375, 0.375, 0.375, 0.375, 0.375, 0.375, 0.375, 0.375, 0.375, 0.375, 0.375, 0.375, 0.375, 0.375, 0.375, 0.375, 0.375, 0.375, 0.375, 0.375, 0.375, 0.375, 0.375, 0.375, 0.375, 0.375, 0.375, 0.375, 0.375, 0.375, 0.375, 0.375, 0.375, 0.375, 0.375, 0.375, 0.375, 0.375, 0.375, 0.375, 0.375, 0.375, 0.375, 0.375, 0.375, 0.375, 0.375, 0.375, 0.375, 0.375, 0.375, 0.375, 0.375, 0.375, 0.375, 0.375, 0.375, 0.375, 0.375, 0.375, 0.375, 0.375, 0.375, 0.375, 0.375, 0.375, 0.375, 0.375, 0.375, 0.375, 0.375, 0.375, 0.375, 0.375, 0.375, 0.375, 0.375, 0.375, 0.375, 0.375, 0.375, 0.375, 0.375, 0.375, 0.375, 0.375, 0.375, 0.375, 0.375, 0.375, 0.375, 0.375, 0.375, 0.375, 0.375, 0.375, 0.375, 0.375, 0.375, 0.375, 0.375, 0.375, 0.375, 0.375, 0.375, 0.375, 0.375, 0.375, 0.375, 0.375, 0.375, 0.375, 0.375, 0.375, 0.375, 0.375, 0.375, 0.375, 0.375, 0.375, 0.375, 0.375, 0.375, 0.375, 0.375, 0.375, 0.375, 0.375, 0.375, 0.375, 0.375, 0.375, 0.375, 0.375, 0.375, 0.375, 0.375, 0.375, 0.375, 0.375, 0.375, 0.375, 0.375, 0.375, 0.375, 0.375, 0.375, 0.375, 0.375, 0.375, 0.375, 0.375, 0.375, 0.375, 0.375, 0.375, 0.375, 0.375, 0.375, 0.375, 0.375, 0.375, 0.375, 0.375, 0.375, 0.375, 0.375, 0.375, 0.375, 0.375, 0.375, 0.375, 0.375, 0.375, 0.375, 0.375, 0.375, 0.375, 0.375, 0.375, 0.375, 0.375, 0.375, 0.375, 0.375, 0.375, 0.375, 0.375, 0.375, 0.375, 0.375, 0.375, 0.375, 0.375, 0.375, 0.375, 0.375, 0.375, 0.375, 0.375, 0.375, 0.375, 0.375, 0.375, 0.375, 0.375, 0.375, 0.375, 0.375, 0.375, 0.375, 0.375, 0.375, 0.375, 0.375, 0.375, 0.375, 0.375, 0.375, 0.375, 0.375, 0.375, 0.375, 0.375, 0.375, 0.375, 0.375, 0.375, 0.375, 0.375, 0.375, 0.375, 0.375, 0.375, 0.375, 0.375, 0.375, 0.375, 0.375, 0.375, 0.375, 0.375, 0.375, 0.375, 0.375, 0.375, 0.375, 0.375, 0.375, 0.375, 0.375, 0.375, 0.375, 0.375, 0.375, 0.375, 0.375, 0.375, 0.375, 0.375, 0.375, 0.375, 0.375, 0.375, 0.375, 0.375, 0.375, 0.375, 0.375, 0.375, 0.375, 0.375, 0.375, 0.375, 0.375, 0.375, 0.375, 0.375, 0.375, 0.375, 0.375, 0.375, 0.375, 0.375, 0.375, 0.375, 0.375, 0.125, 0.375, 0.125, 0.375, 0.125, 0.375, 0.125, 0.375, 0.375, 0.375, 0.375, 0.375, 0.375, 0.375, 0.375, 0.375, 0.375, 0.375, 0.375, 0.375, 0.375, 0.375, 0.375, 0.375, 0.375, 0.375, 0.375, 0.375, 0.375, 0.375, 0.375, 0.375, 0.375, 0.375, 0.375, 0.375, 0.375, 0.375, 0.375, 0.375, 0.375, 0.375, 0.375, 0.375, 0.375, 0.375, 0.375, 0.375, 0.375, 0.375, 0.375, 0.375, 0.375, 0.375, 0.375, 0.375, 0.375, 0.375, 0.375, 0.375, 0.375, 0.375, 0.375, 0.375, 0.375, 0.375, 0.375, 0.375, 0.375, 0.375, 0.375, 0.375, 0.375, 0.375, 0.375, 0.375, 0.375, 0.375, 0.375, 0.375, 0.375, 0.375, 0.375, 0.375, 0.375, 0.375, 0.375, 0.375, 0.375, 0.375, 0.375, 0.375, 0.375, 0.375, 0.375, 0.375, 0.375, 0.375, 0.375, 0.375, 0.375, 0.375, 0.375, 0.375, 0.375, 0.375, 0.375, 0.375, 0.375, 0.375, 0.375, 0.375, 0.375, 0.375, 0.375, 0.375, 0.375, 0.375, 0.375, 0.375, 0.375, 0.375, 0.375, 0.375, 0.375, 0.375, 0.375, 0.375, 0.375, 0.375, 0.375, 0.375, 0.375, 0.375, 0.375, 0.375, 0.375, 0.375, 0.375, 0.375, 0.375, 0.375, 0.375, 0.375, 0.375, 0.375, 0.375, 0.375, 0.375, 0.375, 0.375, 0.375, 0.375, 0.375, 0.375, 0.375, 0.375, 0.375, 0.375, 0.375, 0.375, 0.375, 0.375, 0.375, 0.375, 0.375, 0.375, 0.375, 0.375, 0.375, 0.375, 0.375, 0.375, 0.375, 0.375, 0.375, 0.375, 0.375, 0.375, 0.375, 0.375, 0.375, 0.375, 0.375, 0.375, 0.375, 0.375, 0.375, 0.375, 0.375, 0.375, 0.375, 0.375, 0.375, 0.375, 0.375, 0.375, 0.375, 0.375, 0.375, 0.375, 0.375, 0.375, 0.375, 0.375, 0.375, 0.375, 0.375, 0.375, 0.375, 0.375, 0.375, 0.375, 0.375, 0.375, 0.375, 0.375, 0.375, 0.375, 0.375, 0.375, 0.375, 0.375, 0.375, 0.375, 0.375, 0.375, 0.375, 0.375, 0.375, 0.375, 0.375, 0.375, 0.375, 0.375, 0.375, 0.375, 0.375, 0.375, 0.375, 0.375, 0.375, 0.375, 0.375, 0.375, 0.375, 0.375, 0.375, 0.125, 0.875, 0.125, 0.875, 0.125, 0.875, 0.125, 0.875, 0.125, 0.875, 0.125, 0.875, 0.125, 0.875, 0.125, 0.875, 0.125, 0.875, 0.125, 0.875, 0.125, 0.875, 0.125, 0.875, 0.125, 0.875, 0.125, 0.875, 0.125, 0.875, 0.125, 0.875, 0.125, 0.875, 0.125, 0.875, 0.125, 0.875, 0.125, 0.875, 0.125, 0.875, 0.125, 0.875, 0.125, 0.875, 0.125, 0.875, 0.125, 0.875, 0.125, 0.875, 0.125, 0.875, 0.125, 0.875, 0.125, 0.875, 0.125, 0.875, 0.125, 0.875, 0.125, 0.875, 0.125, 0.875, 0.125, 0.875, 0.125, 0.875, 0.125, 0.875, 0.125, 0.875, 0.125, 0.875, 0.125, 0.875, 0.125, 0.875, 0.125, 0.875, 0.125, 0.875, 0.125, 0.875, 0.125, 0.875, 0.125, 0.875, 0.125, 0.875, 0.125, 0.875, 0.125, 0.875, 0.125, 0.875, 0.125, 0.875, 0.125, 0.875, 0.125, 0.875, 0.125, 0.875, 0.125, 0.875, 0.125, 0.875, 0.125, 0.875, 0.125, 0.875, 0.125, 0.875, 0.125, 0.875, 0.125, 0.875, 0.125, 0.875, 0.125, 0.875, 0.125, 0.875, 0.125, 0.875, 0.125, 0.875, 0.125, 0.875, 0.125, 0.875, 0.125, 0.875, 0.125, 0.875, 0.125, 0.875, 0.125, 0.875, 0.125, 0.875, 0.125, 0.875, 0.125, 0.875, 0.125, 0.875, 0.125, 0.875, 0.125, 0.875, 0.125, 0.875, 0.125, 0.875, 0.125, 0.875, 0.125, 0.875, 0.125, 0.875, 0.125, 0.875, 0.125, 0.875, 0.125, 0.875, 0.125, 0.875, 0.125, 0.875, 0.125, 0.875, 0.125, 0.875, 0.125, 0.875, 0.125, 0.875, 0.125, 0.875, 0.125, 0.875, 0.125, 0.875, 0.125, 0.875, 0.125, 0.875, 0.125, 0.875, 0.125, 0.875, 0.125, 0.875, 0.125, 0.875, 0.125, 0.875, 0.125, 0.875, 0.125, 0.875, 0.125, 0.875, 0.125, 0.875, 0.125, 0.875, 0.125, 0.875, 0.125, 0.875, 0.125, 0.875, 0.125, 0.875, 0.125, 0.875, 0.125, 0.875, 0.125, 0.875, 0.125, 0.875, 0.125, 0.875, 0.125, 0.875, 0.125, 0.875, 0.125, 0.875, 0.125, 0.875, 0.125, 0.875, 0.125, 0.875, 0.125, 0.875, 0.125, 0.875, 0.125, 0.875, 0.125, 0.875, 0.125, 0.875, 0.125, 0.875, 0.125, 0.875, 0.125, 0.875, 0.125, 0.875, 0.125, 0.875, 0.125, 0.875, 0.125, 0.875, 0.125, 0.875, 0.125, 0.875, 0.125, 0.875, 0.125, 0.875, 0.125, 0.875, 0.125, 0.875, 0.125, 0.875, 0.125, 0.875, 0.125, 0.875, 0.125, 0.875, 0.125, 0.875, 0.125, 0.875, 0.125, 0.875, 0.125, 0.875, 0.125, 0.875, 0.125, 0.875, 0.125, 0.875, 0.125, 0.875, 0.125, 0.875, 0.125, 0.875, 0.125, 0.875, 0.125, 0.875, 0.125, 0.875, 0.125, 0.875, 0.125, 0.875, 0.125, 0.875, 0.125, 0.875, 0.125, 0.875, 0.125, 0.875, 0.125, 0.875, 0.125, 0.875, 0.125, 0.875, 0.125, 0.875, 0.125, 0.875, 0.125, 0.875, 0.125, 0.875, 0.125, 0.875, 0.125, 0.875, 0.125, 0.875, 0.125, 0.875, 0.125, 0.875, 0.125, 0.875, 0.125, 0.875, 0.125, 0.875, 0.125, 0.875, 0.125, 0.875, 0.125, 0.875, 0.125, 0.875, 0.125, 0.875, 0.125, 0.875, 0.125, 0.875, 0.125, 0.875, 0.125, 0.875, 0.125, 0.875, 0.125, 0.875, 0.125, 0.875, 0.125, 0.875, 0.125, 0.875, 0.125, 0.875, 0.125, 0.875, 0.125, 0.875, 0.125, 0.875, 0.125, 0.875, 0.125, 0.875, 0.125, 0.875, 0.125, 0.875, 0.125, 0.875, 0.125, 0.875, 0.125, 0.875, 0.125, 0.875, 0.125, 0.875, 0.125, 0.875, 0.125, 0.875, 0.125, 0.875, 0.125, 0.875, 0.125, 0.875, 0.125, 0.875, 0.125, 0.875, 0.125, 0.875, 0.125, 0.875, 0.125, 0.875, 0.125, 0.875, 0.125, 0.875, 0.125, 0.875, 0.125, 0.875, 0.125, 0.875, 0.125, 0.875, 0.125, 0.875, 0.125, 0.875, 0.125, 0.875, 0.125, 0.875, 0.125, 0.875, 0.125, 0.875, 0.125, 0.875, 0.125, 0.875, 0.125, 0.875, 0.125, 0.875, 0.125, 0.875, 0.125, 0.875, 0.125, 0.875, 0.125, 0.875, 0.125, 0.875, 0.125, 0.875, 0.125, 0.875, 0.125, 0.875, 0.125, 0.875, 0.125, 0.875, 0.125, 0.875, 0.125, 0.875, 0.125, 0.875, 0.125, 0.875, 0.125, 0.875, 0.125, 0.875, 0.125, 0.875, 0.125, 0.875, 0.125, 0.875, 0.125, 0.875, 0.125, 0.875, 0.125, 0.875, 0.125, 0.875, 0.125, 0.875, 0.125, 0.875, 0.125, 0.875, 0.125, 0.875, 0.125, 0.875, 0.125, 0.875, 0.125, 0.875, 0.125, 0.875, 0.125, 0.875, 0.125, 0.875, 0.125, 0.875, 0.125, 0.875, 0.125, 0.875, 0.125, 0.875, 0.125, 0.875, 0.125, 0.875, 0.125, 0.875, 0.125, 0.875, 0.125, 0.875, 0.125, 0.875, 0.125, 0.875, 0.125, 0.875, 0.125, 0.875, 0.125, 0.875, 0.125, 0.875, 0.125, 0.875, 0.125, 0.875, 0.125, 0.875, 0.125, 0.875, 0.125, 0.875, 0.125, 0.875, 0.125, 0.875, 0.125, 0.875, 0.125, 0.875, 0.125, 0.875, 0.125, 0.875, 0.125, 0.875, 0.125, 0.875, 0.125, 0.875, 0.125, 0.875, 0.125, 0.875, 0.125, 0.875, 0.125, 0.875, 0.125, 0.875, 0.125, 0.875, 0.125, 0.875, 0.125, 0.875])
me_plane_007.materials.append(mat_material_002)
me_plane_007.update()
me_plane_009 = bpy.data.meshes.new('Plane.009')
me_plane_009.from_pydata([(-1.5, -0.5, -1.25), (-1.5, 0.5, 1.25), (1.5, -0.5, -1.25), (1.5, 0.5, 1.25)], [], [(2, 3, 1, 0)])
_uv = me_plane_009.uv_layers.new(name='UVMap')
_uv.uv.foreach_set('vector', [0.5582, 0.4353, 0.5582, 0.5323, 0.4418, 0.5323, 0.4418, 0.4353])
me_plane_009.materials.append(mat_material)
me_plane_009.update()
me_plane = bpy.data.meshes.new('Plane')
me_plane.from_pydata([(-10.0, -12.5, 0.0), (10.0, -12.5, 0.0), (-10.0, 12.5, 0.0), (10.0, 12.5, 0.0), (-10.0, 10.0, 0.0), (-10.0, 7.5, 0.0), (-10.0, 5.0, 0.0), (-10.0, 2.5, 0.0), (-10.0, 0.0, 0.0), (-10.0, -2.5, 0.0), (-10.0, -5.0, 0.0), (-10.0, -7.5, 0.0), (-10.0, -10.0, 0.0), (-7.5, -12.5, 0.0), (-5.0, -12.5, 0.0), (-2.5, -12.5, 0.0), (2.384e-07, -12.5, 0.0), (2.5, -12.5, 0.0), (10.0, -10.0, 0.0), (10.0, -7.5, 0.0), (10.0, -5.0, 0.0), (10.0, -2.5, 0.0), (10.0, 0.0, 0.0), (10.0, 2.5, 0.0), (10.0, 5.0, 0.0), (10.0, 7.5, 0.0), (10.0, 10.0, 0.0), (5.0, 5.0, 0.0), (5.0, 0.0, 0.0), (5.0, -5.0, 0.0), (5.0, -10.0, 0.0), (2.5, 12.5, 0.0), (-2.384e-07, 12.5, 0.0), (-2.5, 12.5, 0.0), (-5.0, 12.5, 0.0), (-7.5, 12.5, 0.0), (-7.5, -10.0, 0.0), (-7.5, -7.5, 0.0), (-7.5, -5.0, 0.0), (-7.5, -2.5, 0.0), (-7.5, 0.0, 0.0), (-7.5, 2.5, 0.0), (-7.5, 5.0, 0.0), (-7.5, 7.5, 0.0), (-7.5, 10.0, 0.0), (-5.0, -10.0, 0.0), (-5.0, -7.5, 0.0), (-5.0, -5.0, 0.0), (-5.0, -2.5, 0.0), (-5.0, 0.0, 0.0), (-5.0, 2.5, 0.0), (-5.0, 5.0, 0.0), (-5.0, 7.5, 0.0), (-5.0, 10.0, 0.0), (-2.5, -10.0, 0.0), (-2.5, -7.5, 0.0), (-2.5, -5.0, 0.0), (-2.5, -2.5, 0.0), (-2.5, 0.0, 0.0), (-2.5, 2.5, 0.0), (-2.5, 5.0, 0.0), (-2.5, 7.5, 0.0), (-2.5, 10.0, 0.0), (2.384e-07, -10.0, 0.0), (2.384e-07, -7.5, 0.0), (1.192e-07, -5.0, 0.0), (1.192e-07, -2.5, 0.0), (1.192e-07, 0.0, 0.0), (0.0, 2.5, 0.0), (-1.192e-07, 5.0, 0.0), (-1.192e-07, 7.5, 0.0), (-1.192e-07, 10.0, 0.0), (2.5, -10.0, 0.0), (2.5, -7.5, 0.0), (2.5, -5.0, 0.0), (2.5, -2.5, 0.0), (2.5, 0.0, 0.0), (2.5, 2.5, 0.0), (2.5, 5.0, 0.0), (2.5, 7.5, 0.0), (2.5, 10.0, 0.0), (7.5, -10.0, 0.0), (7.5, 10.0, 0.0), (7.5, 7.5, 0.0), (5.0, 2.5, 0.0), (7.5, -5.0, 0.0), (7.5, -7.5, 0.0), (5.0, 12.5, 0.0), (5.0, -2.5, 0.0), (7.5, 12.5, 0.0), (7.5, 0.0, 0.0), (7.5, -2.5, 0.0), (5.0, -12.5, 0.0), (5.0, -7.5, 0.0), (7.5, -12.5, 0.0), (7.5, 5.0, 0.0), (7.5, 2.5, 0.0), (5.0, 7.5, 0.0), (5.0, 10.0, 0.0)], [], [(76, 28, 84, 77), (4, 44, 35, 2), (44, 53, 34, 35), (53, 62, 33, 34), (62, 71, 32, 33), (71, 80, 31, 32), (82, 26, 3, 89), (77, 84, 27, 78), (78, 27, 97, 79), (79, 97, 98, 80), (0, 13, 36, 12), (12, 36, 37, 11), (11, 37, 38, 10), (10, 38, 39, 9), (9, 39, 40, 8), (8, 40, 41, 7), (7, 41, 42, 6), (6, 42, 43, 5), (5, 43, 44, 4), (13, 14, 45, 36), (36, 45, 46, 37), (37, 46, 47, 38), (38, 47, 48, 39), (39, 48, 49, 40), (40, 49, 50, 41), (41, 50, 51, 42), (42, 51, 52, 43), (43, 52, 53, 44), (14, 15, 54, 45), (45, 54, 55, 46), (46, 55, 56, 47), (47, 56, 57, 48), (48, 57, 58, 49), (49, 58, 59, 50), (50, 59, 60, 51), (51, 60, 61, 52), (52, 61, 62, 53), (15, 16, 63, 54), (54, 63, 64, 55), (55, 64, 65, 56), (56, 65, 66, 57), (57, 66, 67, 58), (58, 67, 68, 59), (59, 68, 69, 60), (60, 69, 70, 61), (61, 70, 71, 62), (16, 17, 72, 63), (63, 72, 73, 64), (64, 73, 74, 65), (65, 74, 75, 66), (66, 75, 76, 67), (67, 76, 77, 68), (68, 77, 78, 69), (69, 78, 79, 70), (70, 79, 80, 71), (94, 1, 18, 81), (81, 18, 19, 86), (86, 19, 20, 85), (85, 20, 21, 91), (91, 21, 22, 90), (90, 22, 23, 96), (96, 23, 24, 95), (95, 24, 25, 83), (83, 25, 26, 82), (98, 82, 89, 87), (29, 85, 91, 88), (27, 95, 83, 97), (72, 30, 93, 73), (92, 94, 81, 30), (88, 91, 90, 28), (97, 83, 82, 98), (73, 93, 29, 74), (30, 81, 86, 93), (28, 90, 96, 84), (80, 98, 87, 31), (74, 29, 88, 75), (93, 86, 85, 29), (84, 96, 95, 27), (17, 92, 30, 72), (75, 88, 28, 76)])
_uv = me_plane.uv_layers.new(name='UVMap')
_uv.uv.foreach_set('vector', [0.5, 0.5, 0.55, 0.5, 0.55, 0.6, 0.5, 0.6, 0.0, 0.9, 0.1, 0.9, 0.1, 1.0, 0.0, 1.0, 0.1, 0.9, 0.2, 0.9, 0.2, 1.0, 0.1, 1.0, 0.2, 0.9, 0.3, 0.9, 0.3, 1.0, 0.2, 1.0, 0.3, 0.9, 0.4, 0.9, 0.4, 1.0, 0.3, 1.0, 0.4, 0.9, 0.5, 0.9, 0.5, 1.0, 0.4, 1.0, 0.575, 0.9, 0.6, 0.9, 0.6, 1.0, 0.575, 1.0, 0.5, 0.6, 0.55, 0.6, 0.55, 0.7, 0.5, 0.7, 0.5, 0.7, 0.55, 0.7, 0.55, 0.8, 0.5, 0.8, 0.5, 0.8, 0.55, 0.8, 0.55, 0.9, 0.5, 0.9, 0.0, 0.0, 0.1, 0.0, 0.1, 0.1, 0.0, 0.1, 0.0, 0.1, 0.1, 0.1, 0.1, 0.2, 0.0, 0.2, 0.0, 0.2, 0.1, 0.2, 0.1, 0.3, 0.0, 0.3, 0.0, 0.3, 0.1, 0.3, 0.1, 0.4, 0.0, 0.4, 0.0, 0.4, 0.1, 0.4, 0.1, 0.5, 0.0, 0.5, 0.0, 0.5, 0.1, 0.5, 0.1, 0.6, 0.0, 0.6, 0.0, 0.6, 0.1, 0.6, 0.1, 0.7, 0.0, 0.7, 0.0, 0.7, 0.1, 0.7, 0.1, 0.8, 0.0, 0.8, 0.0, 0.8, 0.1, 0.8, 0.1, 0.9, 0.0, 0.9, 0.1, 0.0, 0.2, 0.0, 0.2, 0.1, 0.1, 0.1, 0.1, 0.1, 0.2, 0.1, 0.2, 0.2, 0.1, 0.2, 0.1, 0.2, 0.2, 0.2, 0.2, 0.3, 0.1, 0.3, 0.1, 0.3, 0.2, 0.3, 0.2, 0.4, 0.1, 0.4, 0.1, 0.4, 0.2, 0.4, 0.2, 0.5, 0.1, 0.5, 0.1, 0.5, 0.2, 0.5, 0.2, 0.6, 0.1, 0.6, 0.1, 0.6, 0.2, 0.6, 0.2, 0.7, 0.1, 0.7, 0.1, 0.7, 0.2, 0.7, 0.2, 0.8, 0.1, 0.8, 0.1, 0.8, 0.2, 0.8, 0.2, 0.9, 0.1, 0.9, 0.2, 0.0, 0.3, 0.0, 0.3, 0.1, 0.2, 0.1, 0.2, 0.1, 0.3, 0.1, 0.3, 0.2, 0.2, 0.2, 0.2, 0.2, 0.3, 0.2, 0.3, 0.3, 0.2, 0.3, 0.2, 0.3, 0.3, 0.3, 0.3, 0.4, 0.2, 0.4, 0.2, 0.4, 0.3, 0.4, 0.3, 0.5, 0.2, 0.5, 0.2, 0.5, 0.3, 0.5, 0.3, 0.6, 0.2, 0.6, 0.2, 0.6, 0.3, 0.6, 0.3, 0.7, 0.2, 0.7, 0.2, 0.7, 0.3, 0.7, 0.3, 0.8, 0.2, 0.8, 0.2, 0.8, 0.3, 0.8, 0.3, 0.9, 0.2, 0.9, 0.3, 0.0, 0.4, 0.0, 0.4, 0.1, 0.3, 0.1, 0.3, 0.1, 0.4, 0.1, 0.4, 0.2, 0.3, 0.2, 0.3, 0.2, 0.4, 0.2, 0.4, 0.3, 0.3, 0.3, 0.3, 0.3, 0.4, 0.3, 0.4, 0.4, 0.3, 0.4, 0.3, 0.4, 0.4, 0.4, 0.4, 0.5, 0.3, 0.5, 0.3, 0.5, 0.4, 0.5, 0.4, 0.6, 0.3, 0.6, 0.3, 0.6, 0.4, 0.6, 0.4, 0.7, 0.3, 0.7, 0.3, 0.7, 0.4, 0.7, 0.4, 0.8, 0.3, 0.8, 0.3, 0.8, 0.4, 0.8, 0.4, 0.9, 0.3, 0.9, 0.4, 0.0, 0.5, 0.0, 0.5, 0.1, 0.4, 0.1, 0.4, 0.1, 0.5, 0.1, 0.5, 0.2, 0.4, 0.2, 0.4, 0.2, 0.5, 0.2, 0.5, 0.3, 0.4, 0.3, 0.4, 0.3, 0.5, 0.3, 0.5, 0.4, 0.4, 0.4, 0.4, 0.4, 0.5, 0.4, 0.5, 0.5, 0.4, 0.5, 0.4, 0.5, 0.5, 0.5, 0.5, 0.6, 0.4, 0.6, 0.4, 0.6, 0.5, 0.6, 0.5, 0.7, 0.4, 0.7, 0.4, 0.7, 0.5, 0.7, 0.5, 0.8, 0.4, 0.8, 0.4, 0.8, 0.5, 0.8, 0.5, 0.9, 0.4, 0.9, 0.575, 0.0, 0.6, 0.0, 0.6, 0.1, 0.575, 0.1, 0.575, 0.1, 0.6, 0.1, 0.6, 0.2, 0.575, 0.2, 0.575, 0.2, 0.6, 0.2, 0.6, 0.3, 0.575, 0.3, 0.575, 0.3, 0.6, 0.3, 0.6, 0.4, 0.575, 0.4, 0.575, 0.4, 0.6, 0.4, 0.6, 0.5, 0.575, 0.5, 0.575, 0.5, 0.6, 0.5, 0.6, 0.6, 0.575, 0.6, 0.575, 0.6, 0.6, 0.6, 0.6, 0.7, 0.575, 0.7, 0.575, 0.7, 0.6, 0.7, 0.6, 0.8, 0.575, 0.8, 0.575, 0.8, 0.6, 0.8, 0.6, 0.9, 0.575, 0.9, 0.55, 0.9, 0.575, 0.9, 0.575, 1.0, 0.55, 1.0, 0.55, 0.3, 0.575, 0.3, 0.575, 0.4, 0.55, 0.4, 0.55, 0.7, 0.575, 0.7, 0.575, 0.8, 0.55, 0.8, 0.5, 0.1, 0.55, 0.1, 0.55, 0.2, 0.5, 0.2, 0.55, 0.0, 0.575, 0.0, 0.575, 0.1, 0.55, 0.1, 0.55, 0.4, 0.575, 0.4, 0.575, 0.5, 0.55, 0.5, 0.55, 0.8, 0.575, 0.8, 0.575, 0.9, 0.55, 0.9, 0.5, 0.2, 0.55, 0.2, 0.55, 0.3, 0.5, 0.3, 0.55, 0.1, 0.575, 0.1, 0.575, 0.2, 0.55, 0.2, 0.55, 0.5, 0.575, 0.5, 0.575, 0.6, 0.55, 0.6, 0.5, 0.9, 0.55, 0.9, 0.55, 1.0, 0.5, 1.0, 0.5, 0.3, 0.55, 0.3, 0.55, 0.4, 0.5, 0.4, 0.55, 0.2, 0.575, 0.2, 0.575, 0.3, 0.55, 0.3, 0.55, 0.6, 0.575, 0.6, 0.575, 0.7, 0.55, 0.7, 0.5, 0.0, 0.55, 0.0, 0.55, 0.1, 0.5, 0.1, 0.5, 0.4, 0.55, 0.4, 0.55, 0.5, 0.5, 0.5])
me_plane.materials.append(mat_material)
me_plane.update()
me_plane_001 = bpy.data.meshes.new('Plane.001')
me_plane_001.from_pydata([(-0.4627, -1.5, -1.2), (0.5373, -1.5, 1.3), (-0.4627, 1.5, -1.2), (0.5373, 1.5, 1.3), (-0.3931, 1.625, -1.363), (-0.6252, 1.625, -1.27), (-0.3003, 1.625, -1.131), (-0.5324, 1.625, -1.038), (-0.3931, 1.375, -1.363), (-0.6252, 1.375, -1.27), (-0.3003, 1.375, -1.131), (-0.5324, 1.375, -1.038), (-0.3931, -1.375, -1.363), (-0.6252, -1.375, -1.27), (-0.3003, -1.375, -1.131), (-0.5324, -1.375, -1.038), (-0.3931, -1.625, -1.363), (-0.6252, -1.625, -1.27), (-0.3003, -1.625, -1.131), (-0.5324, -1.625, -1.038), (0.3738, 1.625, 1.228), (0.6059, 1.625, 1.135), (0.6059, 1.375, 1.135), (0.3738, 1.375, 1.228), (0.3738, -1.375, 1.228), (0.6059, -1.375, 1.135), (0.6059, -1.625, 1.135), (0.3738, -1.625, 1.228), (0.4666, 1.625, 1.46), (0.6988, 1.625, 1.367), (0.6988, 1.375, 1.367), (0.4666, 1.375, 1.46), (0.4666, -1.375, 1.46), (0.6988, -1.375, 1.367), (0.6988, -1.625, 1.367), (0.4666, -1.625, 1.46), (0.5038, 1.625, 1.553), (0.7359, 1.625, 1.46), (0.7359, 1.375, 1.46), (0.5038, 1.375, 1.553), (0.5038, -1.375, 1.553), (0.7359, -1.375, 1.46), (0.7359, -1.625, 1.46), (0.5038, -1.625, 1.553), (-0.5626, 1.625, -1.295), (-0.4698, 1.625, -1.063), (-0.4698, 1.375, -1.063), (-0.5626, 1.375, -1.295), (-0.5626, -1.375, -1.295), (-0.4698, -1.375, -1.063), (-0.4698, -1.625, -1.063), (-0.5626, -1.625, -1.295), (0.4364, 1.625, 1.203), (0.4364, 1.375, 1.203), (0.4364, -1.375, 1.203), (0.4364, -1.625, 1.203), (0.5292, 1.625, 1.435), (0.5292, -1.625, 1.435), (0.5664, 1.625, 1.528), (0.5664, -1.625, 1.528), (0.5176, 0.3582, 1.779), (0.6206, 0.478, 1.598), (0.6713, 0.3582, 1.707), (0.673, -0.318, 1.706), (0.467, 0.2383, 1.67), (0.57, 0.3582, 1.49), (0.6206, 0.2383, 1.598), (0.5443, 0.2951, 1.836), (0.6979, 0.2951, 1.764), (0.6473, 0.1752, 1.656), (0.4937, 0.1752, 1.727), (0.5443, 0.4212, 1.836), (0.6979, 0.4212, 1.764), (0.571, 0.3582, 1.893), (0.7246, 0.3582, 1.821), (0.5939, 0.1752, 1.541), (0.4403, 0.1752, 1.613), (0.6206, 0.1122, 1.598), (0.467, 0.1122, 1.67), (0.5131, 0.478, 1.648), (0.5637, 0.3582, 1.757), (0.4624, 0.3582, 1.54), (0.5131, 0.2383, 1.648), (0.5904, 0.2951, 1.814), (0.5397, 0.1752, 1.706), (0.5904, 0.4212, 1.814), (0.617, 0.3582, 1.871), (0.4864, 0.1752, 1.591), (0.5131, 0.1122, 1.648), (0.7903, -0.178, 2.243), (0.8978, -0.178, 2.193), (0.8472, -0.2978, 2.084), (0.7397, -0.2978, 2.134), (0.8316, -0.3956, 2.332), (0.9392, -0.3956, 2.282), (0.9392, -0.3956, 2.282), (0.8316, -0.3956, 2.332), (0.5193, -0.318, 1.778), (0.6223, -0.1982, 1.598), (0.4687, -0.1982, 1.669), (0.6996, -0.255, 1.763), (0.546, -0.255, 1.835), (0.4954, -0.1351, 1.726), (0.649, -0.1351, 1.655), (0.6996, -0.3811, 1.763), (0.546, -0.3811, 1.835), (0.7263, -0.318, 1.821), (0.5727, -0.318, 1.892), (0.442, -0.1351, 1.612), (0.5957, -0.1351, 1.54), (0.4687, -0.07204, 1.669), (0.6223, -0.07204, 1.598), (0.5762, -0.4379, 1.619), (0.6269, -0.318, 1.728), (0.5256, -0.318, 1.51), (0.5762, -0.1982, 1.619), (0.6535, -0.255, 1.785), (0.6029, -0.1351, 1.676), (0.6535, -0.3811, 1.785), (0.6802, -0.318, 1.842), (0.5496, -0.1351, 1.562), (0.5762, -0.07204, 1.619), (0.8535, 0.2181, 2.214), (0.7459, 0.2181, 2.264), (0.6953, 0.338, 2.155), (0.8028, 0.338, 2.105), (0.8948, 0.4357, 2.302), (0.7873, 0.4357, 2.352), (0.7873, 0.4357, 2.352), (0.8948, 0.4357, 2.302), (0.5688, -0.318, 1.755), (0.5181, -0.1982, 1.646), (0.4675, -0.318, 1.538), (0.5181, -0.4379, 1.646), (-0.3003, 1.5, -1.131), (-0.5324, 1.5, -1.038), (-0.3931, 1.5, -1.363), (-0.6252, 1.5, -1.27), (0.6059, 1.5, 1.135), (0.3738, 1.5, 1.228), (0.6988, 1.5, 1.367), (0.4666, 1.5, 1.46), (-0.5626, 1.5, -1.295), (-0.3003, -1.5, -1.131), (-0.5324, -1.5, -1.038), (-0.3931, -1.5, -1.363), (-0.6252, -1.5, -1.27), (0.6059, -1.5, 1.135), (0.3738, -1.5, 1.228), (0.6988, -1.5, 1.367), (0.4666, -1.5, 1.46), (0.6166, 1.616, 1.724), (0.7178, 1.616, 1.475), (-0.5626, -1.5, -1.295), (0.5595, 1.375, 1.423), (0.5595, -1.375, 1.423), (0.5966, 1.375, 1.516), (0.5966, -1.375, 1.516), (0.4666, -1.669e-06, 1.46), (0.6988, -1.669e-06, 1.367), (0.6059, -1.669e-06, 1.135), (0.3738, -1.669e-06, 1.228), (0.7359, -1.669e-06, 1.46), (0.4364, -1.669e-06, 1.203), (1.061, -1.669e-06, 2.272), (0.8752, -1.669e-06, 2.481), (1.107, -1.669e-06, 2.388), (0.9378, -1.788e-06, 2.456), (0.8287, -1.669e-06, 2.365), (0.5595, -1.669e-06, 1.423), (0.5966, -1.669e-06, 1.516), (0.9216, -1.669e-06, 2.328), (0.7916, 1.616, 1.65), (0.6988, 0.6875, 1.367), (0.3738, 0.6875, 1.228), (0.7359, 0.6875, 1.46), (0.4364, 0.6875, 1.203), (1.061, 0.6875, 2.272), (1.107, 0.6875, 2.388), (0.8287, 0.6875, 2.365), (0.9216, 0.6875, 2.328), (0.4666, 0.6875, 1.46), (0.6059, 0.6875, 1.135), (0.8752, 0.6875, 2.481), (0.9378, 0.6875, 2.456), (0.5595, 0.6875, 1.423), (0.5966, 0.6875, 1.516), (0.4666, -0.6875, 1.46), (0.6059, -0.6875, 1.135), (0.8752, -0.6875, 2.481), (0.9378, -0.6875, 2.456), (1.061, -0.6875, 2.272), (0.5595, -0.6875, 1.423), (0.5966, -0.6875, 1.516), (0.9216, -0.6875, 2.328), (0.6988, -0.6875, 1.367), (0.3738, -0.6875, 1.228), (0.7359, -0.6875, 1.46), (0.4364, -0.6875, 1.203), (0.5427, 1.616, 1.549), (1.107, -0.6875, 2.388), (0.8287, -0.6875, 2.365), (0.5427, 1.426, 1.549), (0.6166, 1.426, 1.724), (0.7178, 1.426, 1.475), (0.7916, 1.426, 1.65), (0.8013, 1.521, 1.918), (0.8013, 1.521, 1.918), (0.8013, 1.521, 1.918), (0.8013, 1.521, 1.918), (0.7115, 1.366, 1.956), (0.8128, 1.366, 1.707), (0.8866, 1.366, 1.882), (0.6377, 1.366, 1.781), (0.6377, 1.176, 1.781), (0.7115, 1.176, 1.956), (0.8128, 1.176, 1.707), (0.8866, 1.176, 1.882), (0.8962, 1.271, 2.149), (0.8962, 1.271, 2.149), (0.8962, 1.271, 2.149), (0.8962, 1.271, 2.149), (0.8377, 1.119, 2.3), (0.8885, 1.119, 1.939), (1.013, 1.119, 2.227), (0.7135, 1.119, 2.012), (0.7486, 0.9286, 2.081), (0.8377, 0.9286, 2.3), (0.9237, 0.9286, 2.007), (1.013, 0.9286, 2.227), (1.022, 1.024, 2.494), (1.022, 1.024, 2.494), (1.022, 1.024, 2.494), (1.022, 1.024, 2.494), (0.9326, 0.8686, 2.532), (0.9835, 0.8686, 2.17), (1.108, 0.8686, 2.458), (0.8084, 0.8686, 2.244), (0.8738, 0.6738, 2.379), (0.9326, 0.6786, 2.532), (1.049, 0.6738, 2.306), (1.108, 0.6786, 2.458), (1.117, 0.7736, 2.725), (1.117, 0.7736, 2.725), (1.117, 0.7736, 2.725), (1.117, 0.7736, 2.725), (0.7805, -1.611, 1.655), (0.534, -1.615, 1.548), (0.6038, -1.615, 1.725), (0.7107, -1.611, 1.478), (0.7074, -1.421, 1.48), (0.7772, -1.422, 1.656), (0.5307, -1.425, 1.549), (0.6005, -1.425, 1.726), (0.7822, -1.519, 1.923), (0.7822, -1.519, 1.923), (0.7822, -1.519, 1.923), (0.7822, -1.519, 1.923), (0.8702, -1.362, 1.889), (0.6237, -1.365, 1.782), (0.6935, -1.365, 1.958), (0.8004, -1.362, 1.712), (0.7971, -1.172, 1.713), (0.8669, -1.172, 1.89), (0.6204, -1.175, 1.783), (0.6902, -1.175, 1.96), (0.872, -1.269, 2.157), (0.872, -1.269, 2.157), (0.872, -1.269, 2.157), (0.872, -1.269, 2.157), (1.017, -1.115, 2.225), (0.7276, -1.118, 2.002), (0.8404, -1.118, 2.295), (0.9043, -1.114, 1.933), (0.9239, -0.9244, 2.008), (1.014, -0.9246, 2.227), (0.7472, -0.928, 2.077), (0.8371, -0.9282, 2.296), (1.019, -1.022, 2.493), (1.019, -1.022, 2.493), (1.019, -1.022, 2.493), (1.019, -1.022, 2.493), (1.107, -0.8648, 2.459), (0.8173, -0.8681, 2.236), (0.9301, -0.8685, 2.529), (0.994, -0.8645, 2.166), (1.039, -0.67, 2.31), (1.104, -0.6749, 2.46), (0.8621, -0.6736, 2.38), (0.9268, -0.6785, 2.53), (1.109, -0.7719, 2.727), (1.109, -0.7719, 2.727), (1.109, -0.7719, 2.727), (1.109, -0.7719, 2.727), (1.125, -0.5659, 2.535), (0.8786, -0.5694, 2.428), (0.9483, -0.5696, 2.605), (1.055, -0.5657, 2.359), (1.052, -0.3758, 2.36), (1.122, -0.376, 2.537), (0.8753, -0.3794, 2.43), (0.945, -0.3796, 2.607), (1.127, -0.473, 2.804), (1.127, -0.473, 2.804), (1.127, -0.473, 2.804), (1.127, -0.473, 2.804), (1.125, 0.3841, 2.535), (0.8786, 0.3806, 2.428), (0.9483, 0.3804, 2.605), (1.055, 0.3843, 2.359), (1.052, 0.5742, 2.36), (1.122, 0.574, 2.537), (0.8753, 0.5706, 2.43), (0.945, 0.5704, 2.607), (1.127, 0.477, 2.804), (1.127, 0.477, 2.804), (1.127, 0.477, 2.804), (1.127, 0.477, 2.804), (1.125, 0.08405, 2.535), (0.8786, 0.08063, 2.428), (0.9483, 0.08043, 2.605), (1.055, 0.08426, 2.359), (1.052, 0.2742, 2.36), (1.122, 0.274, 2.537), (0.8753, 0.2706, 2.43), (0.945, 0.2704, 2.607), (1.127, 0.177, 2.804), (1.127, 0.177, 2.804), (1.127, 0.177, 2.804), (1.127, 0.177, 2.804), (1.125, -0.5659, 2.535), (0.8786, -0.5694, 2.428), (0.9483, -0.5696, 2.605), (1.055, -0.5657, 2.359), (1.052, -0.3758, 2.36), (1.122, -0.376, 2.537), (0.8753, -0.3794, 2.43), (0.945, -0.3796, 2.607), (1.127, -0.473, 2.804), (1.127, -0.473, 2.804), (1.127, -0.473, 2.804), (1.127, -0.473, 2.804), (1.125, -0.2659, 2.535), (0.8786, -0.2694, 2.428), (0.9483, -0.2696, 2.605), (1.055, -0.2657, 2.359), (1.052, -0.07578, 2.36), (1.122, -0.07598, 2.537), (0.8753, -0.07941, 2.43), (0.945, -0.07961, 2.607), (1.127, -0.173, 2.804), (1.127, -0.173, 2.804), (1.127, -0.173, 2.804), (1.127, -0.173, 2.804)], [], [(3, 2, 0, 1), (44, 5, 7, 45), (143, 14, 25, 147), (46, 11, 9, 47), (142, 137, 5, 44), (134, 10, 8, 136), (135, 7, 5, 137), (48, 13, 15, 49), (50, 18, 26, 55), (50, 19, 17, 51), (153, 146, 13, 48), (143, 18, 16, 145), (144, 15, 13, 146), (55, 26, 34, 57), (52, 20, 28, 56), (135, 11, 23, 139), (45, 7, 20, 52), (144, 19, 27, 148), (46, 10, 22, 53), (49, 15, 24, 54), (134, 6, 21, 138), (150, 35, 43), (173, 30, 38, 175), (147, 25, 33, 149), (176, 174, 23, 53), (138, 21, 29, 140), (148, 27, 35, 150), (140, 29, 37), (139, 23, 31, 141), (174, 181, 31, 23), (182, 22, 30, 173), (141, 31, 39, 36), (56, 28, 36, 58), (57, 34, 42, 59), (179, 183, 36, 39), (149, 33, 41, 42), (35, 57, 59, 43), (29, 56, 58, 37), (182, 176, 53, 22), (14, 49, 54, 25), (11, 46, 53, 23), (6, 45, 52, 21), (21, 52, 56, 29), (27, 55, 57, 35), (145, 153, 48, 12), (18, 50, 51, 16), (19, 50, 55, 27), (12, 48, 49, 14), (136, 142, 44, 4), (10, 46, 47, 8), (4, 44, 45, 6), (79, 80, 62, 61), (61, 62, 66, 65), (97, 99, 131, 130), (80, 79, 81, 82), (84, 70, 78, 88), (84, 83, 67, 70), (83, 68, 74, 86), (60, 64, 70, 67), (66, 62, 68, 69), (85, 71, 73, 86), (68, 62, 72, 74), (80, 60, 71, 85), (60, 67, 73, 71), (87, 75, 77, 88), (82, 66, 75, 87), (70, 64, 76, 78), (66, 69, 77, 75), (64, 82, 87, 76), (76, 87, 88, 78), (62, 80, 85, 72), (72, 85, 86, 74), (67, 83, 86, 73), (69, 68, 90, 91), (69, 84, 88, 77), (61, 65, 81, 79), (65, 66, 82, 81), (60, 80, 82, 64), (91, 90, 94, 95), (83, 84, 92, 89), (68, 83, 89, 90), (84, 69, 91, 92), (113, 112, 114, 115), (92, 91, 95, 96), (90, 89, 93, 94), (89, 92, 96, 93), (117, 103, 111, 121), (117, 116, 100, 103), (116, 101, 107, 119), (63, 98, 103, 100), (99, 97, 101, 102), (118, 104, 106, 119), (101, 97, 105, 107), (113, 63, 104, 118), (63, 100, 106, 104), (120, 108, 110, 121), (115, 99, 108, 120), (103, 98, 109, 111), (99, 102, 110, 108), (98, 115, 120, 109), (109, 120, 121, 111), (97, 113, 118, 105), (105, 118, 119, 107), (100, 116, 119, 106), (102, 101, 123, 124), (102, 117, 121, 110), (132, 131, 115, 114), (130, 133, 112, 113), (63, 113, 115, 98), (124, 123, 127, 128), (116, 117, 125, 122), (101, 116, 122, 123), (117, 102, 124, 125), (125, 124, 128, 129), (123, 122, 126, 127), (122, 125, 129, 126), (133, 130, 131, 132), (133, 132, 114, 112), (32, 40, 157, 155), (8, 47, 142, 136), (28, 141, 36), (20, 139, 141, 28), (30, 140, 37, 38), (22, 138, 140, 30), (10, 134, 138, 22), (7, 135, 139, 20), (11, 135, 137, 9), (6, 134, 136, 4), (47, 9, 137, 142), (16, 51, 153, 145), (34, 149, 42), (24, 148, 150, 32), (26, 147, 149, 34), (32, 150, 43, 40), (15, 144, 148, 24), (19, 144, 146, 17), (14, 143, 145, 12), (51, 17, 146, 153), (18, 143, 147, 26), (192, 155, 157, 193), (39, 31, 154, 156), (180, 179, 39, 156), (187, 32, 155, 192), (181, 158, 169, 185), (201, 168, 171, 194), (189, 201, 40, 43), (186, 170, 171, 180), (185, 169, 170, 186), (197, 191, 41), (183, 165, 167, 184), (184, 167, 166, 178), (197, 162, 164, 191), (179, 168, 165, 183), (191, 164, 166, 200), (188, 198, 163, 160), (188, 160, 159, 195), (196, 187, 158, 161), (198, 196, 161, 163), (195, 159, 162, 197), (38, 177, 175), (178, 177, 38, 37), (154, 185, 186, 156), (184, 178, 37, 58), (183, 184, 58, 36), (31, 181, 185, 154), (168, 179, 180, 171), (162, 175, 177, 164), (164, 177, 178, 166), (160, 163, 176, 182), (160, 182, 173, 159), (161, 158, 181, 174), (163, 161, 174, 176), (159, 173, 175, 162), (33, 195, 197, 41), (54, 24, 196, 198), (24, 32, 187, 196), (25, 188, 195, 33), (25, 54, 198, 188), (201, 194, 157, 40), (158, 187, 192, 169), (157, 194, 193), (170, 193, 194, 171), (169, 192, 193, 170), (165, 189, 190, 167), (167, 190, 200, 166), (168, 201, 189, 165), (180, 156, 186), (190, 189, 43, 59), (200, 190, 59, 42), (191, 200, 42, 41), (199, 151, 172, 152), (152, 172, 205, 204), (204, 205, 203, 202), (202, 203, 151, 199), (152, 204, 202, 199), (205, 172, 206, 207), (151, 203, 209, 208), (172, 151, 208, 206), (203, 205, 207, 209), (213, 210, 212, 211), (211, 212, 217, 216), (216, 217, 215, 214), (214, 215, 210, 213), (211, 216, 214, 213), (217, 212, 218, 219), (210, 215, 221, 220), (212, 210, 220, 218), (215, 217, 219, 221), (225, 222, 224, 223), (223, 224, 229, 228), (228, 229, 227, 226), (226, 227, 222, 225), (223, 228, 226, 225), (229, 224, 230, 231), (222, 227, 233, 232), (224, 222, 232, 230), (227, 229, 231, 233), (237, 234, 236, 235), (235, 236, 241, 240), (240, 241, 239, 238), (238, 239, 234, 237), (235, 240, 238, 237), (241, 236, 242, 243), (234, 239, 245, 244), (236, 234, 244, 242), (239, 241, 243, 245), (249, 246, 248, 247), (247, 248, 253, 252), (252, 253, 251, 250), (250, 251, 246, 249), (247, 252, 250, 249), (253, 248, 254, 255), (246, 251, 257, 256), (248, 246, 256, 254), (251, 253, 255, 257), (261, 258, 260, 259), (259, 260, 265, 264), (264, 265, 263, 262), (262, 263, 258, 261), (259, 264, 262, 261), (265, 260, 266, 267), (258, 263, 269, 268), (260, 258, 268, 266), (263, 265, 267, 269), (273, 270, 272, 271), (271, 272, 277, 276), (276, 277, 275, 274), (274, 275, 270, 273), (271, 276, 274, 273), (277, 272, 278, 279), (270, 275, 281, 280), (272, 270, 280, 278), (275, 277, 279, 281), (285, 282, 284, 283), (283, 284, 289, 288), (288, 289, 287, 286), (286, 287, 282, 285), (283, 288, 286, 285), (289, 284, 290, 291), (282, 287, 293, 292), (284, 282, 292, 290), (287, 289, 291, 293), (297, 294, 296, 295), (295, 296, 301, 300), (300, 301, 299, 298), (295, 300, 298, 297), (301, 296, 302, 303), (296, 294, 304, 302), (299, 301, 303, 305), (309, 306, 308, 307), (307, 308, 313, 312), (312, 313, 311, 310), (307, 312, 310, 309), (313, 308, 314, 315), (308, 306, 316, 314), (311, 313, 315, 317), (321, 318, 320, 319), (319, 320, 325, 324), (324, 325, 323, 322), (319, 324, 322, 321), (325, 320, 326, 327), (320, 318, 328, 326), (323, 325, 327, 329), (333, 330, 332, 331), (331, 332, 337, 336), (336, 337, 335, 334), (331, 336, 334, 333), (337, 332, 338, 339), (332, 330, 340, 338), (335, 337, 339, 341), (345, 342, 344, 343), (343, 344, 349, 348), (348, 349, 347, 346), (343, 348, 346, 345), (349, 344, 350, 351), (344, 342, 352, 350), (347, 349, 351, 353), (335, 341, 340, 330), (330, 333, 334, 335), (342, 345, 346, 347), (347, 353, 352, 342), (323, 329, 328, 318), (318, 321, 322, 323), (311, 317, 316, 306), (306, 309, 310, 311)])
_uv = me_plane_001.uv_layers.new(name='UVMap')
_uv.uv.foreach_set('vector', [0.1618, 0.7573, 0.1618, 0.7573, 0.1618, 0.7573, 0.1618, 0.7573, 0.4987, 0.2218, 0.4987, 0.2218, 0.4987, 0.2218, 0.4987, 0.2218, 0.4987, 0.2218, 0.4987, 0.2218, 0.4987, 0.2218, 0.4987, 0.2218, 0.4987, 0.2218, 0.4987, 0.2218, 0.4987, 0.2218, 0.4987, 0.2218, 0.4987, 0.2218, 0.4987, 0.2218, 0.4987, 0.2218, 0.4987, 0.2218, 0.4987, 0.2218, 0.4987, 0.2218, 0.4987, 0.2218, 0.4987, 0.2218, 0.4987, 0.2218, 0.4987, 0.2218, 0.4987, 0.2218, 0.4987, 0.2218, 0.4987, 0.2218, 0.4987, 0.2218, 0.4987, 0.2218, 0.4987, 0.2218, 0.4987, 0.2218, 0.4987, 0.2218, 0.4987, 0.2218, 0.4987, 0.2218, 0.4987, 0.2218, 0.4987, 0.2218, 0.4987, 0.2218, 0.4987, 0.2218, 0.4987, 0.2218, 0.4987, 0.2218, 0.4987, 0.2218, 0.4987, 0.2218, 0.4987, 0.2218, 0.4987, 0.2218, 0.4987, 0.2218, 0.4987, 0.2218, 0.4987, 0.2218, 0.4987, 0.2218, 0.4987, 0.2218, 0.4987, 0.2218, 0.4987, 0.2218, 0.4987, 0.2218, 0.4987, 0.2218, 0.4987, 0.2218, 0.4987, 0.2218, 0.4987, 0.2218, 0.4987, 0.2218, 0.4987, 0.2218, 0.4987, 0.2218, 0.4987, 0.2218, 0.4987, 0.2218, 0.4987, 0.2218, 0.4987, 0.2218, 0.4987, 0.2218, 0.4987, 0.2218, 0.4987, 0.2218, 0.4987, 0.2218, 0.4987, 0.2218, 0.4987, 0.2218, 0.4987, 0.2218, 0.4987, 0.2218, 0.4987, 0.2218, 0.4987, 0.2218, 0.4987, 0.2218, 0.4987, 0.2218, 0.4987, 0.2218, 0.4987, 0.2218, 0.4987, 0.2218, 0.4987, 0.2218, 0.4987, 0.2218, 0.4987, 0.2218, 0.4987, 0.2218, 0.4987, 0.2218, 0.4987, 0.2218, 0.4987, 0.2218, 0.4987, 0.2218, 0.4987, 0.2218, 0.4987, 0.2218, 0.4987, 0.2218, 0.4987, 0.2218, 0.4987, 0.2218, 0.4987, 0.2218, 0.4987, 0.2218, 0.4987, 0.2218, 0.4987, 0.2218, 0.4987, 0.2218, 0.4987, 0.2218, 0.4987, 0.2218, 0.4987, 0.2218, 0.4987, 0.2218, 0.4987, 0.2218, 0.4987, 0.2218, 0.4987, 0.2218, 0.4987, 0.2218, 0.4987, 0.2218, 0.4987, 0.2218, 0.4987, 0.2218, 0.4987, 0.2218, 0.4987, 0.2218, 0.4987, 0.2218, 0.4987, 0.2218, 0.4987, 0.2218, 0.4987, 0.2218, 0.4987, 0.2218, 0.4987, 0.2218, 0.4987, 0.2218, 0.4987, 0.2218, 0.4987, 0.2218, 0.4987, 0.2218, 0.4987, 0.2218, 0.4987, 0.2218, 0.4987, 0.2218, 0.4987, 0.2218, 0.4987, 0.2218, 0.4987, 0.2218, 0.4987, 0.2218, 0.4987, 0.2218, 0.4987, 0.2218, 0.4987, 0.2218, 0.4987, 0.2218, 0.4987, 0.2218, 0.4987, 0.2218, 0.4987, 0.2218, 0.4987, 0.2218, 0.4987, 0.2218, 0.4987, 0.2218, 0.4987, 0.2218, 0.4987, 0.2218, 0.4987, 0.2218, 0.4987, 0.2218, 0.4987, 0.2218, 0.4987, 0.2218, 0.4987, 0.2218, 0.4987, 0.2218, 0.4987, 0.2218, 0.4987, 0.2218, 0.4987, 0.2218, 0.4987, 0.2218, 0.4987, 0.2218, 0.4987, 0.2218, 0.4987, 0.2218, 0.4987, 0.2218, 0.4987, 0.2218, 0.4987, 0.2218, 0.4987, 0.2218, 0.4987, 0.2218, 0.4987, 0.2218, 0.4987, 0.2218, 0.4987, 0.2218, 0.4987, 0.2218, 0.4987, 0.2218, 0.4987, 0.2218, 0.4987, 0.2218, 0.4987, 0.2218, 0.4987, 0.2218, 0.4987, 0.2218, 0.4987, 0.2218, 0.4987, 0.2218, 0.4987, 0.2218, 0.4987, 0.2218, 0.4987, 0.2218, 0.4987, 0.2218, 0.4987, 0.2218, 0.4987, 0.2218, 0.4987, 0.2218, 0.4987, 0.2218, 0.4987, 0.2218, 0.4987, 0.2218, 0.4987, 0.2218, 0.4987, 0.2218, 0.4987, 0.2218, 0.4987, 0.2218, 0.4987, 0.2218, 0.4987, 0.2218, 0.4987, 0.2218, 0.4987, 0.2218, 0.4987, 0.2218, 0.4987, 0.2218, 0.4987, 0.2218, 0.4987, 0.2218, 0.4987, 0.2218, 0.4987, 0.2218, 0.4987, 0.2218, 0.4987, 0.2218, 0.4987, 0.2218, 0.4987, 0.2218, 0.4987, 0.2218, 0.4987, 0.2218, 0.4987, 0.2218, 0.4987, 0.2218, 0.8253, 0.7356, 0.8253, 0.7356, 0.8253, 0.7356, 0.8253, 0.7356, 0.8253, 0.7356, 0.8253, 0.7356, 0.8253, 0.7356, 0.8253, 0.7356, 0.8253, 0.7356, 0.8253, 0.7356, 0.8253, 0.7356, 0.8253, 0.7356, 0.8253, 0.7356, 0.8253, 0.7356, 0.8253, 0.7356, 0.8253, 0.7356, 0.8253, 0.7356, 0.8253, 0.7356, 0.8253, 0.7356, 0.8253, 0.7356, 0.8253, 0.7356, 0.8253, 0.7356, 0.8253, 0.7356, 0.8253, 0.7356, 0.8253, 0.7356, 0.8253, 0.7356, 0.8253, 0.7356, 0.8253, 0.7356, 0.8253, 0.7356, 0.8253, 0.7356, 0.8253, 0.7356, 0.8253, 0.7356, 0.8253, 0.7356, 0.8253, 0.7356, 0.8253, 0.7356, 0.8253, 0.7356, 0.8253, 0.7356, 0.8253, 0.7356, 0.8253, 0.7356, 0.8253, 0.7356, 0.8253, 0.7356, 0.8253, 0.7356, 0.8253, 0.7356, 0.8253, 0.7356, 0.8253, 0.7356, 0.8253, 0.7356, 0.8253, 0.7356, 0.8253, 0.7356, 0.8253, 0.7356, 0.8253, 0.7356, 0.8253, 0.7356, 0.8253, 0.7356, 0.8253, 0.7356, 0.8253, 0.7356, 0.8253, 0.7356, 0.8253, 0.7356, 0.8253, 0.7356, 0.8253, 0.7356, 0.8253, 0.7356, 0.8253, 0.7356, 0.8253, 0.7356, 0.8253, 0.7356, 0.8253, 0.7356, 0.8253, 0.7356, 0.5008, 0.7542, 0.5008, 0.7542, 0.5008, 0.7542, 0.5008, 0.7542, 0.8253, 0.7356, 0.8253, 0.7356, 0.8253, 0.7356, 0.8253, 0.7356, 0.8253, 0.7356, 0.8253, 0.7356, 0.8253, 0.7356, 0.8253, 0.7356, 0.8253, 0.7356, 0.8253, 0.7356, 0.8253, 0.7356, 0.8253, 0.7356, 0.8253, 0.7356, 0.8253, 0.7356, 0.8253, 0.7356, 0.8253, 0.7356, 0.8253, 0.7356, 0.8253, 0.7356, 0.8253, 0.7356, 0.8253, 0.7356, 0.8149, 0.2458, 0.8149, 0.2458, 0.8149, 0.2458, 0.8149, 0.2458, 0.8253, 0.7356, 0.8253, 0.7356, 0.8253, 0.7356, 0.8253, 0.7356, 0.8253, 0.7356, 0.8253, 0.7356, 0.8253, 0.7356, 0.8253, 0.7356, 0.8253, 0.7356, 0.8253, 0.7356, 0.8253, 0.7356, 0.8253, 0.7356, 0.8253, 0.7356, 0.8253, 0.7356, 0.8253, 0.7356, 0.8253, 0.7356, 0.8149, 0.2458, 0.8149, 0.2458, 0.8149, 0.2458, 0.8149, 0.2458, 0.8149, 0.2458, 0.8149, 0.2458, 0.8149, 0.2458, 0.8149, 0.2458, 0.8149, 0.2458, 0.8149, 0.2458, 0.8149, 0.2458, 0.8149, 0.2458, 0.8149, 0.2458, 0.8149, 0.2458, 0.8149, 0.2458, 0.8149, 0.2458, 0.8253, 0.7356, 0.8253, 0.7356, 0.8253, 0.7356, 0.8253, 0.7356, 0.8149, 0.2458, 0.8149, 0.2458, 0.8149, 0.2458, 0.8149, 0.2458, 0.8149, 0.2458, 0.8149, 0.2458, 0.8149, 0.2458, 0.8149, 0.2458, 0.8149, 0.2458, 0.8149, 0.2458, 0.8149, 0.2458, 0.8149, 0.2458, 0.8253, 0.7356, 0.8253, 0.7356, 0.8253, 0.7356, 0.8253, 0.7356, 0.8253, 0.7356, 0.8253, 0.7356, 0.8253, 0.7356, 0.8253, 0.7356, 0.8253, 0.7356, 0.8253, 0.7356, 0.8253, 0.7356, 0.8253, 0.7356, 0.8253, 0.7356, 0.8253, 0.7356, 0.8253, 0.7356, 0.8253, 0.7356, 0.8253, 0.7356, 0.8253, 0.7356, 0.8253, 0.7356, 0.8253, 0.7356, 0.8253, 0.7356, 0.8253, 0.7356, 0.8253, 0.7356, 0.8253, 0.7356, 0.8253, 0.7356, 0.8253, 0.7356, 0.8253, 0.7356, 0.8253, 0.7356, 0.8253, 0.7356, 0.8253, 0.7356, 0.8253, 0.7356, 0.8253, 0.7356, 0.8253, 0.7356, 0.8253, 0.7356, 0.8253, 0.7356, 0.8253, 0.7356, 0.8253, 0.7356, 0.8253, 0.7356, 0.8253, 0.7356, 0.8253, 0.7356, 0.8253, 0.7356, 0.8253, 0.7356, 0.8253, 0.7356, 0.8253, 0.7356, 0.8253, 0.7356, 0.8253, 0.7356, 0.8253, 0.7356, 0.8253, 0.7356, 0.8253, 0.7356, 0.8253, 0.7356, 0.8253, 0.7356, 0.8253, 0.7356, 0.8253, 0.7356, 0.8253, 0.7356, 0.8253, 0.7356, 0.8253, 0.7356, 0.8253, 0.7356, 0.8253, 0.7356, 0.8253, 0.7356, 0.8253, 0.7356, 0.8253, 0.7356, 0.8253, 0.7356, 0.8253, 0.7356, 0.8253, 0.7356, 0.8253, 0.7356, 0.8253, 0.7356, 0.8253, 0.7356, 0.8253, 0.7356, 0.8253, 0.7356, 0.8253, 0.7356, 0.8253, 0.7356, 0.8253, 0.7356, 0.8149, 0.2458, 0.8149, 0.2458, 0.8149, 0.2458, 0.8149, 0.2458, 0.8253, 0.7356, 0.8253, 0.7356, 0.8253, 0.7356, 0.8253, 0.7356, 0.8253, 0.7356, 0.8253, 0.7356, 0.8253, 0.7356, 0.8253, 0.7356, 0.8253, 0.7356, 0.8253, 0.7356, 0.8253, 0.7356, 0.8253, 0.7356, 0.8253, 0.7356, 0.8253, 0.7356, 0.8253, 0.7356, 0.8253, 0.7356, 0.8149, 0.2458, 0.8149, 0.2458, 0.8149, 0.2458, 0.8149, 0.2458, 0.8149, 0.2458, 0.8149, 0.2458, 0.8149, 0.2458, 0.8149, 0.2458, 0.8149, 0.2458, 0.8149, 0.2458, 0.8149, 0.2458, 0.8149, 0.2458, 0.8149, 0.2458, 0.8149, 0.2458, 0.8149, 0.2458, 0.8149, 0.2458, 0.8149, 0.2458, 0.8149, 0.2458, 0.8149, 0.2458, 0.8149, 0.2458, 0.8149, 0.2458, 0.8149, 0.2458, 0.8149, 0.2458, 0.8149, 0.2458, 0.8149, 0.2458, 0.8149, 0.2458, 0.8149, 0.2458, 0.8149, 0.2458, 0.8253, 0.7356, 0.8253, 0.7356, 0.8253, 0.7356, 0.8253, 0.7356, 0.8253, 0.7356, 0.8253, 0.7356, 0.8253, 0.7356, 0.8253, 0.7356, 0.4987, 0.2218, 0.4987, 0.2218, 0.4987, 0.2218, 0.4987, 0.2218, 0.4987, 0.2218, 0.4987, 0.2218, 0.4987, 0.2218, 0.4987, 0.2218, 0.4987, 0.2218, 0.4987, 0.2218, 0.4987, 0.2218, 0.4987, 0.2218, 0.4987, 0.2218, 0.4987, 0.2218, 0.4987, 0.2218, 0.4987, 0.2218, 0.4987, 0.2218, 0.4987, 0.2218, 0.4987, 0.2218, 0.4987, 0.2218, 0.4987, 0.2218, 0.4987, 0.2218, 0.4987, 0.2218, 0.4987, 0.2218, 0.4987, 0.2218, 0.4987, 0.2218, 0.4987, 0.2218, 0.4987, 0.2218, 0.4987, 0.2218, 0.4987, 0.2218, 0.4987, 0.2218, 0.4987, 0.2218, 0.4987, 0.2218, 0.4987, 0.2218, 0.4987, 0.2218, 0.4987, 0.2218, 0.4987, 0.2218, 0.4987, 0.2218, 0.4987, 0.2218, 0.4987, 0.2218, 0.4987, 0.2218, 0.4987, 0.2218, 0.4987, 0.2218, 0.4987, 0.2218, 0.4987, 0.2218, 0.4987, 0.2218, 0.4987, 0.2218, 0.4987, 0.2218, 0.4987, 0.2218, 0.4987, 0.2218, 0.4987, 0.2218, 0.4987, 0.2218, 0.4987, 0.2218, 0.4987, 0.2218, 0.4987, 0.2218, 0.4987, 0.2218, 0.4987, 0.2218, 0.4987, 0.2218, 0.4987, 0.2218, 0.4987, 0.2218, 0.4987, 0.2218, 0.4987, 0.2218, 0.4987, 0.2218, 0.4987, 0.2218, 0.4987, 0.2218, 0.4987, 0.2218, 0.4987, 0.2218, 0.4987, 0.2218, 0.4987, 0.2218, 0.4987, 0.2218, 0.4987, 0.2218, 0.4987, 0.2218, 0.4987, 0.2218, 0.4987, 0.2218, 0.4987, 0.2218, 0.4987, 0.2218, 0.4987, 0.2218, 0.4987, 0.2218, 0.4987, 0.2218, 0.4987, 0.2218, 0.4987, 0.2218, 0.4987, 0.2218, 0.4987, 0.7218, 0.4987, 0.7218, 0.4987, 0.7218, 0.4987, 0.7218, 0.4987, 0.2218, 0.4987, 0.2218, 0.4987, 0.2218, 0.4987, 0.2218, 0.4987, 0.2218, 0.4987, 0.2218, 0.4987, 0.2218, 0.4987, 0.2218, 0.4987, 0.2218, 0.4987, 0.2218, 0.4987, 0.2218, 0.4987, 0.2218, 0.4987, 0.2218, 0.4987, 0.2218, 0.4987, 0.2218, 0.4987, 0.2218, 0.4987, 0.2218, 0.4987, 0.2218, 0.4987, 0.2218, 0.4987, 0.2218, 0.4987, 0.2218, 0.4987, 0.2218, 0.4987, 0.2218, 0.4987, 0.2218, 0.4987, 0.7218, 0.4987, 0.7218, 0.4987, 0.7218, 0.4987, 0.7218, 0.4987, 0.7218, 0.4987, 0.7218, 0.4987, 0.7218, 0.4987, 0.7218, 0.4987, 0.2218, 0.4987, 0.2218, 0.4987, 0.2218, 0.4987, 0.2218, 0.4987, 0.2218, 0.4987, 0.2218, 0.4987, 0.2218, 0.4987, 0.2218, 0.4987, 0.2218, 0.4987, 0.2218, 0.4987, 0.2218, 0.4987, 0.2218, 0.4987, 0.2218, 0.4987, 0.2218, 0.4987, 0.2218, 0.4987, 0.2218, 0.4987, 0.2218, 0.4987, 0.2218, 0.4987, 0.2218, 0.4987, 0.2218, 0.4987, 0.2218, 0.4987, 0.2218, 0.4987, 0.2218, 0.4987, 0.2218, 0.4987, 0.2218, 0.4987, 0.2218, 0.4987, 0.2218, 0.4987, 0.2218, 0.4987, 0.2218, 0.4987, 0.2218, 0.4987, 0.2218, 0.4987, 0.2218, 0.4987, 0.2218, 0.4987, 0.2218, 0.4987, 0.2218, 0.4987, 0.2218, 0.4987, 0.2218, 0.4987, 0.2218, 0.4987, 0.2218, 0.4987, 0.2218, 0.4987, 0.2218, 0.4987, 0.2218, 0.4987, 0.2218, 0.4987, 0.2218, 0.4987, 0.2218, 0.4987, 0.2218, 0.4987, 0.2218, 0.4987, 0.2218, 0.4987, 0.2218, 0.4987, 0.2218, 0.4987, 0.7218, 0.4987, 0.7218, 0.4987, 0.7218, 0.4987, 0.7218, 0.4987, 0.2218, 0.4987, 0.2218, 0.4987, 0.2218, 0.4987, 0.2218, 0.4987, 0.2218, 0.4987, 0.2218, 0.4987, 0.2218, 0.4987, 0.2218, 0.4987, 0.2218, 0.4987, 0.2218, 0.4987, 0.2218, 0.4987, 0.2218, 0.4987, 0.2218, 0.4987, 0.2218, 0.4987, 0.2218, 0.4987, 0.2218, 0.4987, 0.2218, 0.4987, 0.2218, 0.4987, 0.2218, 0.4987, 0.2218, 0.4987, 0.2218, 0.4987, 0.2218, 0.4987, 0.2218, 0.4987, 0.2218, 0.4987, 0.2218, 0.4987, 0.2218, 0.4987, 0.2218, 0.4987, 0.2218, 0.4987, 0.2218, 0.4987, 0.2218, 0.4987, 0.2218, 0.4987, 0.2218, 0.4987, 0.2218, 0.4987, 0.2218, 0.4987, 0.2218, 0.4987, 0.2218, 0.4987, 0.2218, 0.4987, 0.2218, 0.4987, 0.2218, 0.4987, 0.2218, 0.4987, 0.2218, 0.4987, 0.2218, 0.4987, 0.2218, 0.4987, 0.2218, 0.4987, 0.2218, 0.4987, 0.2218, 0.4987, 0.2218, 0.4987, 0.2218, 0.4987, 0.2218, 0.4987, 0.2218, 0.4987, 0.2218, 0.4987, 0.2218, 0.4987, 0.2218, 0.4987, 0.2218, 0.4987, 0.2218, 0.4987, 0.2218, 0.4987, 0.2218, 0.4987, 0.2218, 0.4987, 0.2218, 0.4987, 0.2218, 0.4987, 0.2218, 0.4987, 0.2218, 0.4987, 0.2218, 0.4987, 0.2218, 0.4987, 0.2218, 0.4987, 0.2218, 0.4987, 0.2218, 0.4987, 0.2218, 0.4987, 0.2218, 0.4987, 0.2218, 0.4987, 0.2218, 0.4987, 0.2218, 0.4987, 0.7218, 0.4987, 0.7218, 0.4987, 0.7218, 0.4987, 0.7218, 0.4987, 0.7218, 0.4987, 0.7218, 0.4987, 0.7218, 0.4987, 0.7218, 0.4987, 0.7218, 0.4987, 0.7218, 0.4987, 0.7218, 0.4987, 0.2218, 0.4987, 0.2218, 0.4987, 0.2218, 0.4987, 0.2218, 0.4987, 0.2218, 0.4987, 0.2218, 0.4987, 0.2218, 0.4987, 0.2218, 0.4987, 0.2218, 0.4987, 0.2218, 0.4987, 0.2218, 0.4987, 0.2218, 0.4987, 0.7218, 0.4987, 0.7218, 0.4987, 0.7218, 0.4987, 0.2218, 0.4987, 0.2218, 0.4987, 0.2218, 0.4987, 0.2218, 0.4987, 0.2218, 0.4987, 0.2218, 0.4987, 0.2218, 0.4987, 0.2218, 0.4987, 0.2218, 0.4987, 0.2218, 0.4987, 0.2218, 0.4987, 0.2218, 0.507, 0.743, 0.507, 0.743, 0.507, 0.743, 0.507, 0.743, 0.507, 0.743, 0.507, 0.743, 0.507, 0.743, 0.507, 0.743, 0.507, 0.743, 0.507, 0.743, 0.507, 0.743, 0.507, 0.743, 0.507, 0.743, 0.507, 0.743, 0.507, 0.743, 0.507, 0.743, 0.5008, 0.7542, 0.5008, 0.7542, 0.5008, 0.7542, 0.5008, 0.7542, 0.8406, 0.2294, 0.8406, 0.2294, 0.8406, 0.2294, 0.8406, 0.2294, 0.8406, 0.2294, 0.8406, 0.2294, 0.8406, 0.2294, 0.8406, 0.2294, 0.8406, 0.2294, 0.8406, 0.2294, 0.8406, 0.2294, 0.8406, 0.2294, 0.8406, 0.2294, 0.8406, 0.2294, 0.8406, 0.2294, 0.8406, 0.2294, 0.507, 0.743, 0.507, 0.743, 0.507, 0.743, 0.507, 0.743, 0.507, 0.743, 0.507, 0.743, 0.507, 0.743, 0.507, 0.743, 0.507, 0.743, 0.507, 0.743, 0.507, 0.743, 0.507, 0.743, 0.507, 0.743, 0.507, 0.743, 0.507, 0.743, 0.507, 0.743, 0.5008, 0.7542, 0.5008, 0.7542, 0.5008, 0.7542, 0.5008, 0.7542, 0.8406, 0.2294, 0.8406, 0.2294, 0.8406, 0.2294, 0.8406, 0.2294, 0.8406, 0.2294, 0.8406, 0.2294, 0.8406, 0.2294, 0.8406, 0.2294, 0.8406, 0.2294, 0.8406, 0.2294, 0.8406, 0.2294, 0.8406, 0.2294, 0.8406, 0.2294, 0.8406, 0.2294, 0.8406, 0.2294, 0.8406, 0.2294, 0.507, 0.743, 0.507, 0.743, 0.507, 0.743, 0.507, 0.743, 0.507, 0.743, 0.507, 0.743, 0.507, 0.743, 0.507, 0.743, 0.507, 0.743, 0.507, 0.743, 0.507, 0.743, 0.507, 0.743, 0.507, 0.743, 0.507, 0.743, 0.507, 0.743, 0.507, 0.743, 0.5008, 0.7542, 0.5008, 0.7542, 0.5008, 0.7542, 0.5008, 0.7542, 0.8406, 0.2294, 0.8406, 0.2294, 0.8406, 0.2294, 0.8406, 0.2294, 0.8406, 0.2294, 0.8406, 0.2294, 0.8406, 0.2294, 0.8406, 0.2294, 0.8406, 0.2294, 0.8406, 0.2294, 0.8406, 0.2294, 0.8406, 0.2294, 0.8406, 0.2294, 0.8406, 0.2294, 0.8406, 0.2294, 0.8406, 0.2294, 0.507, 0.743, 0.507, 0.743, 0.507, 0.743, 0.507, 0.743, 0.507, 0.743, 0.507, 0.743, 0.507, 0.743, 0.507, 0.743, 0.507, 0.743, 0.507, 0.743, 0.507, 0.743, 0.507, 0.743, 0.507, 0.743, 0.507, 0.743, 0.507, 0.743, 0.507, 0.743, 0.5008, 0.7542, 0.5008, 0.7542, 0.5008, 0.7542, 0.5008, 0.7542, 0.8406, 0.2294, 0.8406, 0.2294, 0.8406, 0.2294, 0.8406, 0.2294, 0.8406, 0.2294, 0.8406, 0.2294, 0.8406, 0.2294, 0.8406, 0.2294, 0.8406, 0.2294, 0.8406, 0.2294, 0.8406, 0.2294, 0.8406, 0.2294, 0.8406, 0.2294, 0.8406, 0.2294, 0.8406, 0.2294, 0.8406, 0.2294, 0.507, 0.743, 0.507, 0.743, 0.507, 0.743, 0.507, 0.743, 0.507, 0.743, 0.507, 0.743, 0.507, 0.743, 0.507, 0.743, 0.507, 0.743, 0.507, 0.743, 0.507, 0.743, 0.507, 0.743, 0.507, 0.743, 0.507, 0.743, 0.507, 0.743, 0.507, 0.743, 0.5008, 0.7542, 0.5008, 0.7542, 0.5008, 0.7542, 0.5008, 0.7542, 0.8406, 0.2294, 0.8406, 0.2294, 0.8406, 0.2294, 0.8406, 0.2294, 0.8406, 0.2294, 0.8406, 0.2294, 0.8406, 0.2294, 0.8406, 0.2294, 0.8406, 0.2294, 0.8406, 0.2294, 0.8406, 0.2294, 0.8406, 0.2294, 0.8406, 0.2294, 0.8406, 0.2294, 0.8406, 0.2294, 0.8406, 0.2294, 0.507, 0.743, 0.507, 0.743, 0.507, 0.743, 0.507, 0.743, 0.507, 0.743, 0.507, 0.743, 0.507, 0.743, 0.507, 0.743, 0.507, 0.743, 0.507, 0.743, 0.507, 0.743, 0.507, 0.743, 0.507, 0.743, 0.507, 0.743, 0.507, 0.743, 0.507, 0.743, 0.5008, 0.7542, 0.5008, 0.7542, 0.5008, 0.7542, 0.5008, 0.7542, 0.8406, 0.2294, 0.8406, 0.2294, 0.8406, 0.2294, 0.8406, 0.2294, 0.8406, 0.2294, 0.8406, 0.2294, 0.8406, 0.2294, 0.8406, 0.2294, 0.8406, 0.2294, 0.8406, 0.2294, 0.8406, 0.2294, 0.8406, 0.2294, 0.8406, 0.2294, 0.8406, 0.2294, 0.8406, 0.2294, 0.8406, 0.2294, 0.507, 0.743, 0.507, 0.743, 0.507, 0.743, 0.507, 0.743, 0.507, 0.743, 0.507, 0.743, 0.507, 0.743, 0.507, 0.743, 0.507, 0.743, 0.507, 0.743, 0.507, 0.743, 0.507, 0.743, 0.507, 0.743, 0.507, 0.743, 0.507, 0.743, 0.507, 0.743, 0.5008, 0.7542, 0.5008, 0.7542, 0.5008, 0.7542, 0.5008, 0.7542, 0.8406, 0.2294, 0.8406, 0.2294, 0.8406, 0.2294, 0.8406, 0.2294, 0.8406, 0.2294, 0.8406, 0.2294, 0.8406, 0.2294, 0.8406, 0.2294, 0.8406, 0.2294, 0.8406, 0.2294, 0.8406, 0.2294, 0.8406, 0.2294, 0.8406, 0.2294, 0.8406, 0.2294, 0.8406, 0.2294, 0.8406, 0.2294, 0.507, 0.743, 0.507, 0.743, 0.507, 0.743, 0.507, 0.743, 0.507, 0.743, 0.507, 0.743, 0.507, 0.743, 0.507, 0.743, 0.507, 0.743, 0.507, 0.743, 0.507, 0.743, 0.507, 0.743, 0.507, 0.743, 0.507, 0.743, 0.507, 0.743, 0.507, 0.743, 0.507, 0.743, 0.507, 0.743, 0.507, 0.743, 0.507, 0.743, 0.8406, 0.2294, 0.8406, 0.2294, 0.8406, 0.2294, 0.8406, 0.2294, 0.8406, 0.2294, 0.8406, 0.2294, 0.8406, 0.2294, 0.8406, 0.2294, 0.8406, 0.2294, 0.8406, 0.2294, 0.8406, 0.2294, 0.8406, 0.2294, 0.8406, 0.2294, 0.8406, 0.2294, 0.8406, 0.2294, 0.8406, 0.2294, 0.5008, 0.7542, 0.5008, 0.7542, 0.5008, 0.7542, 0.5008, 0.7542, 0.5008, 0.7542, 0.5008, 0.7542, 0.5008, 0.7542, 0.5008, 0.7542, 0.5008, 0.7542, 0.5008, 0.7542, 0.5008, 0.7542, 0.5008, 0.7542, 0.5008, 0.7542, 0.5008, 0.7542, 0.5008, 0.7542, 0.5008, 0.7542, 0.5008, 0.7542, 0.5008, 0.7542, 0.5008, 0.7542, 0.5008, 0.7542, 0.5008, 0.7542, 0.5008, 0.7542, 0.5008, 0.7542, 0.5008, 0.7542, 0.5008, 0.7542, 0.5008, 0.7542, 0.5008, 0.7542, 0.5008, 0.7542, 0.507, 0.743, 0.507, 0.743, 0.507, 0.743, 0.507, 0.743, 0.507, 0.743, 0.507, 0.743, 0.507, 0.743, 0.507, 0.743, 0.507, 0.743, 0.507, 0.743, 0.507, 0.743, 0.507, 0.743, 0.5008, 0.7542, 0.5008, 0.7542, 0.5008, 0.7542, 0.5008, 0.7542, 0.8406, 0.2294, 0.8406, 0.2294, 0.8406, 0.2294, 0.8406, 0.2294, 0.8406, 0.2294, 0.8406, 0.2294, 0.8406, 0.2294, 0.8406, 0.2294, 0.8406, 0.2294, 0.8406, 0.2294, 0.8406, 0.2294, 0.8406, 0.2294, 0.507, 0.743, 0.507, 0.743, 0.507, 0.743, 0.507, 0.743, 0.507, 0.743, 0.507, 0.743, 0.507, 0.743, 0.507, 0.743, 0.507, 0.743, 0.507, 0.743, 0.507, 0.743, 0.507, 0.743, 0.5008, 0.7542, 0.5008, 0.7542, 0.5008, 0.7542, 0.5008, 0.7542, 0.8406, 0.2294, 0.8406, 0.2294, 0.8406, 0.2294, 0.8406, 0.2294, 0.8406, 0.2294, 0.8406, 0.2294, 0.8406, 0.2294, 0.8406, 0.2294, 0.8406, 0.2294, 0.8406, 0.2294, 0.8406, 0.2294, 0.8406, 0.2294, 0.507, 0.743, 0.507, 0.743, 0.507, 0.743, 0.507, 0.743, 0.507, 0.743, 0.507, 0.743, 0.507, 0.743, 0.507, 0.743, 0.507, 0.743, 0.507, 0.743, 0.507, 0.743, 0.507, 0.743, 0.5008, 0.7542, 0.5008, 0.7542, 0.5008, 0.7542, 0.5008, 0.7542, 0.8406, 0.2294, 0.8406, 0.2294, 0.8406, 0.2294, 0.8406, 0.2294, 0.8406, 0.2294, 0.8406, 0.2294, 0.8406, 0.2294, 0.8406, 0.2294, 0.8406, 0.2294, 0.8406, 0.2294, 0.8406, 0.2294, 0.8406, 0.2294, 0.507, 0.743, 0.507, 0.743, 0.507, 0.743, 0.507, 0.743, 0.507, 0.743, 0.507, 0.743, 0.507, 0.743, 0.507, 0.743, 0.507, 0.743, 0.507, 0.743, 0.507, 0.743, 0.507, 0.743, 0.5008, 0.7542, 0.5008, 0.7542, 0.5008, 0.7542, 0.5008, 0.7542, 0.8406, 0.2294, 0.8406, 0.2294, 0.8406, 0.2294, 0.8406, 0.2294, 0.8406, 0.2294, 0.8406, 0.2294, 0.8406, 0.2294, 0.8406, 0.2294, 0.8406, 0.2294, 0.8406, 0.2294, 0.8406, 0.2294, 0.8406, 0.2294, 0.8406, 0.2294, 0.8406, 0.2294, 0.8406, 0.2294, 0.8406, 0.2294, 0.507, 0.743, 0.507, 0.743, 0.507, 0.743, 0.507, 0.743, 0.507, 0.743, 0.507, 0.743, 0.507, 0.743, 0.507, 0.743, 0.8406, 0.2294, 0.8406, 0.2294, 0.8406, 0.2294, 0.8406, 0.2294, 0.8406, 0.2294, 0.8406, 0.2294, 0.8406, 0.2294, 0.8406, 0.2294, 0.507, 0.743, 0.507, 0.743, 0.507, 0.743, 0.507, 0.743, 0.8406, 0.2294, 0.8406, 0.2294, 0.8406, 0.2294, 0.8406, 0.2294, 0.507, 0.743, 0.507, 0.743, 0.507, 0.743, 0.507, 0.743])
me_plane_001.materials.append(mat_door_2)
me_plane_001.update()

# ---- objects
ob_room_0 = bpy.data.objects.new('Room_0', me_plane_004)
ob_door_0 = bpy.data.objects.new('Door_0', me_plane_005)
ob_door_1 = bpy.data.objects.new('Door_1', me_plane_007)
ob_wall_0 = bpy.data.objects.new('Wall_0', me_plane_009)
ob_plane = bpy.data.objects.new('Plane', me_plane)
ob_door_2 = bpy.data.objects.new('Door_2', me_plane_001)

# ---- transforms, parenting, visibility, modifiers, constraints
ob_room_0.location = (0.0, 0.0, 0.0)
ob_door_0.location = (0.0, 13.0, 1.249)
ob_door_1.location = (-10.73, -0.8424, 1.2)
ob_door_1.rotation_euler = (0.0, -0.0, 7.854)
ob_wall_0.location = (0.0, -13.0, 1.25)
ob_plane.location = (0.0, 0.0, 1.0)
ob_door_2.location = (-10.73, -0.8424, 1.2)
ob_door_2.rotation_euler = (0.0, -0.0, 7.854)

# ---- collection membership
col_collection.objects.link(ob_room_0)
col_collection.objects.link(ob_door_0)
col_collection.objects.link(ob_door_1)
col_collection.objects.link(ob_wall_0)
col_collection.objects.link(ob_plane)
col_collection.objects.link(ob_door_2)

# ---- scene / render settings (as saved in the file)
scene.frame_start = 1; scene.frame_end = 250; scene.frame_set(1)
scene.render.engine = 'BLENDER_EEVEE_NEXT'
scene.cycles.sampling_pattern = 'TABULATED_SOBOL'
scene.cycles.use_light_tree = False
scene.view_settings.view_transform = 'Filmic'
bpy.context.view_layer.update()

# ---- added for rendering (the .blend has no active camera and no usable light): camera, sun
cam_auto = bpy.data.cameras.new('AutoCamera')
cam_auto.lens = 50.0
cam_auto.sensor_width = 36.0
cam_auto.clip_end = 1000.0
ob_auto_camera = bpy.data.objects.new('AutoCamera', cam_auto)
scene.collection.objects.link(ob_auto_camera)
ob_auto_camera.location = (35.1853, -42.4358, 30.7093)
ob_auto_camera.rotation_euler = (1.09748, -7.21219e-08, 0.694738)
scene.camera = ob_auto_camera
light_auto_sun = bpy.data.lights.new('AutoSun', 'SUN')
light_auto_sun.energy = 3.0
light_auto_sun.angle = 0.0523599
ob_auto_sun = bpy.data.objects.new('AutoSun', light_auto_sun)
scene.collection.objects.link(ob_auto_sun)
ob_auto_sun.rotation_euler = (0.872665, 0.174533, 0.523599)
bpy.context.view_layer.update()

